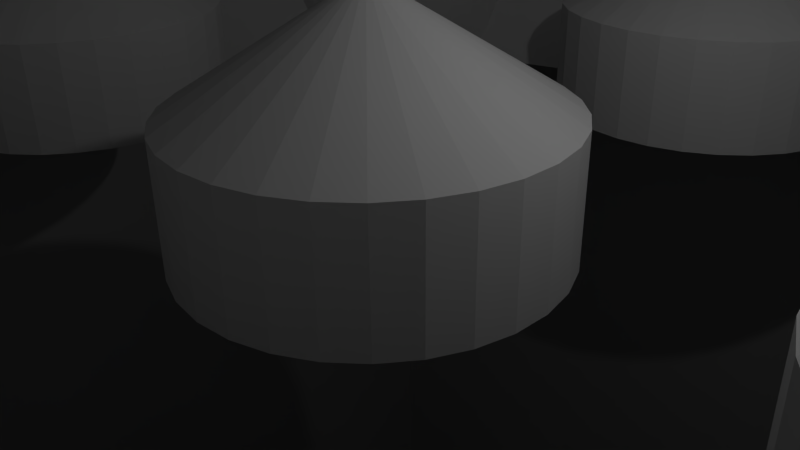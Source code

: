 # Source: mushroom.blend  (saved by Blender 2.76.0; exported with 4.5.12 LTS)
import bpy
from mathutils import Matrix  # noqa: F401  (used for matrix-valued properties, if any)

bpy.ops.wm.read_factory_settings(use_empty=True)
scene = bpy.context.scene
scene.name = 'Scene'

# ---- collections
col_collection_1 = bpy.data.collections.new('Collection 1'); scene.collection.children.link(col_collection_1)

# ---- world
world_world = bpy.data.worlds.new('World'); scene.world = world_world
world_world.color = (0.05088, 0.05088, 0.05088)
world_world.use_sun_shadow = False
world_world.sun_shadow_jitter_overblur = 0.0
world_world.cycles.sampling_method = 'MANUAL'
world_world.cycles.sample_map_resolution = 256

# ---- cameras
cam_camera = bpy.data.cameras.new('Camera')
cam_camera.clip_end = 100.0
cam_camera.lens = 35.0
cam_camera.sensor_width = 32.0
cam_camera.sensor_height = 18.0
cam_camera.ortho_scale = 7.314
cam_camera.dof.focus_distance = 0.0
cam_camera.dof.aperture_fstop = 128.0

# ---- lights
light_lamp = bpy.data.lights.new('Lamp', 'POINT')
light_lamp.transmission_factor = 0.0
light_lamp.cutoff_distance = 30.0
light_lamp.energy = 100.0
light_lamp.shadow_buffer_clip_start = 1.001
light_lamp.shadow_soft_size = 0.1
light_lamp.shadow_maximum_resolution = 0.006
light_lamp.use_absolute_resolution = True
light_lamp.cycles.use_multiple_importance_sampling = False

# ---- meshes
me_cylinder_007 = bpy.data.meshes.new('Cylinder.007')
me_cylinder_007.from_pydata([(-8.0, -8.0, -1.666), (-8.0, -5.4, -1.666), (-8.0, -5.4, 0.1337), (-7.459, -5.457, -1.666), (-7.459, -5.457, 0.1337), (-6.942, -5.625, -1.666), (-6.942, -5.625, 0.1337), (-6.472, -5.897, -1.666), (-6.472, -5.897, 0.1337), (-6.068, -6.26, -1.666), (-6.068, -6.26, 0.1337), (-5.748, -6.7, -1.666), (-5.748, -6.7, 0.1337), (-5.527, -7.197, -1.666), (-5.527, -7.197, 0.1337), (-5.414, -7.728, -1.666), (-5.414, -7.728, 0.1337), (-5.414, -8.272, -1.666), (-5.414, -8.272, 0.1337), (-5.527, -8.803, -1.666), (-5.527, -8.803, 0.1337), (-5.748, -9.3, -1.666), (-5.748, -9.3, 0.1337), (-6.068, -9.74, -1.666), (-6.068, -9.74, 0.1337), (-6.472, -10.1, -1.666), (-6.472, -10.1, 0.1337), (-6.942, -10.38, -1.666), (-6.942, -10.38, 0.1337), (-7.459, -10.54, -1.666), (-7.459, -10.54, 0.1337), (-8.0, -10.6, -1.666), (-8.0, -10.6, 0.1337), (-8.541, -10.54, -1.666), (-8.541, -10.54, 0.1337), (-9.058, -10.38, -1.666), (-9.058, -10.38, 0.1337), (-9.528, -10.1, -1.666), (-9.528, -10.1, 0.1337), (-9.932, -9.74, -1.666), (-9.932, -9.74, 0.1337), (-10.25, -9.3, -1.666), (-10.25, -9.3, 0.1337), (-10.47, -8.803, -1.666), (-10.47, -8.803, 0.1337), (-10.59, -8.272, -1.666), (-10.59, -8.272, 0.1337), (-10.59, -7.728, -1.666), (-10.59, -7.728, 0.1337), (-10.47, -7.197, -1.666), (-10.47, -7.197, 0.1337), (-10.25, -6.7, -1.666), (-10.25, -6.7, 0.1337), (-9.932, -6.26, -1.666), (-9.932, -6.26, 0.1337), (-9.528, -5.897, -1.666), (-9.528, -5.897, 0.1337), (-9.058, -5.625, -1.666), (-9.058, -5.625, 0.1337), (-8.541, -5.457, -1.666), (-8.541, -5.457, 0.1337), (-8.0, -7.675, 1.537), (-8.0, -8.0, 1.537), (-7.932, -7.682, 1.537), (-7.868, -7.703, 1.537), (-7.809, -7.737, 1.537), (-7.758, -7.782, 1.537), (-7.718, -7.837, 1.537), (-7.691, -7.899, 1.537), (-7.676, -7.966, 1.537), (-7.676, -8.034, 1.537), (-7.691, -8.101, 1.537), (-7.718, -8.163, 1.537), (-7.758, -8.218, 1.537), (-7.809, -8.263, 1.537), (-7.868, -8.297, 1.537), (-7.932, -8.318, 1.537), (-8.0, -8.325, 1.537), (-8.068, -8.318, 1.537), (-8.132, -8.297, 1.537), (-8.191, -8.263, 1.537), (-8.242, -8.218, 1.537), (-8.282, -8.163, 1.537), (-8.309, -8.101, 1.537), (-8.324, -8.034, 1.537), (-8.324, -7.966, 1.537), (-8.309, -7.899, 1.537), (-8.282, -7.837, 1.537), (-8.242, -7.782, 1.537), (-8.191, -7.737, 1.537), (-8.132, -7.703, 1.537), (-8.068, -7.682, 1.537), (1.321e-06, -8.0, -1.666), (1.321e-06, -5.4, -1.666), (1.321e-06, -5.4, 0.1337), (0.5406, -5.457, -1.666), (0.5406, -5.457, 0.1337), (1.058, -5.625, -1.666), (1.058, -5.625, 0.1337), (1.528, -5.897, -1.666), (1.528, -5.897, 0.1337), (1.932, -6.26, -1.666), (1.932, -6.26, 0.1337), (2.252, -6.7, -1.666), (2.252, -6.7, 0.1337), (2.473, -7.197, -1.666), (2.473, -7.197, 0.1337), (2.586, -7.728, -1.666), (2.586, -7.728, 0.1337), (2.586, -8.272, -1.666), (2.586, -8.272, 0.1337), (2.473, -8.803, -1.666), (2.473, -8.803, 0.1337), (2.252, -9.3, -1.666), (2.252, -9.3, 0.1337), (1.932, -9.74, -1.666), (1.932, -9.74, 0.1337), (1.528, -10.1, -1.666), (1.528, -10.1, 0.1337), (1.058, -10.38, -1.666), (1.058, -10.38, 0.1337), (0.5406, -10.54, -1.666), (0.5406, -10.54, 0.1337), (1.321e-06, -10.6, -1.666), (1.321e-06, -10.6, 0.1337), (-0.5406, -10.54, -1.666), (-0.5406, -10.54, 0.1337), (-1.058, -10.38, -1.666), (-1.058, -10.38, 0.1337), (-1.528, -10.1, -1.666), (-1.528, -10.1, 0.1337), (-1.932, -9.74, -1.666), (-1.932, -9.74, 0.1337), (-2.252, -9.3, -1.666), (-2.252, -9.3, 0.1337), (-2.473, -8.803, -1.666), (-2.473, -8.803, 0.1337), (-2.586, -8.272, -1.666), (-2.586, -8.272, 0.1337), (-2.586, -7.728, -1.666), (-2.586, -7.728, 0.1337), (-2.473, -7.197, -1.666), (-2.473, -7.197, 0.1337), (-2.252, -6.7, -1.666), (-2.252, -6.7, 0.1337), (-1.932, -6.26, -1.666), (-1.932, -6.26, 0.1337), (-1.528, -5.897, -1.666), (-1.528, -5.897, 0.1337), (-1.058, -5.625, -1.666), (-1.058, -5.625, 0.1337), (-0.5406, -5.457, -1.666), (-0.5406, -5.457, 0.1337), (8.443e-07, -7.675, 1.537), (8.443e-07, -8.0, 1.537), (0.06765, -7.682, 1.537), (0.1323, -7.703, 1.537), (0.1913, -7.737, 1.537), (0.2418, -7.782, 1.537), (0.2818, -7.837, 1.537), (0.3095, -7.899, 1.537), (0.3236, -7.966, 1.537), (0.3236, -8.034, 1.537), (0.3095, -8.101, 1.537), (0.2818, -8.163, 1.537), (0.2418, -8.218, 1.537), (0.1913, -8.263, 1.537), (0.1323, -8.297, 1.537), (0.06765, -8.318, 1.537), (8.443e-07, -8.325, 1.537), (-0.06765, -8.318, 1.537), (-0.1323, -8.297, 1.537), (-0.1913, -8.263, 1.537), (-0.2418, -8.218, 1.537), (-0.2818, -8.163, 1.537), (-0.3095, -8.101, 1.537), (-0.3236, -8.034, 1.537), (-0.3236, -7.966, 1.537), (-0.3095, -7.899, 1.537), (-0.2818, -7.837, 1.537), (-0.2418, -7.782, 1.537), (-0.1913, -7.737, 1.537), (-0.1323, -7.703, 1.537), (-0.06765, -7.682, 1.537), (8.0, -8.0, -1.666), (8.0, -5.4, -1.666), (8.0, -5.4, 0.1337), (8.541, -5.457, -1.666), (8.541, -5.457, 0.1337), (9.058, -5.625, -1.666), (9.058, -5.625, 0.1337), (9.528, -5.897, -1.666), (9.528, -5.897, 0.1337), (9.932, -6.26, -1.666), (9.932, -6.26, 0.1337), (10.25, -6.7, -1.666), (10.25, -6.7, 0.1337), (10.47, -7.197, -1.666), (10.47, -7.197, 0.1337), (10.59, -7.728, -1.666), (10.59, -7.728, 0.1337), (10.59, -8.272, -1.666), (10.59, -8.272, 0.1337), (10.47, -8.803, -1.666), (10.47, -8.803, 0.1337), (10.25, -9.3, -1.666), (10.25, -9.3, 0.1337), (9.932, -9.74, -1.666), (9.932, -9.74, 0.1337), (9.528, -10.1, -1.666), (9.528, -10.1, 0.1337), (9.058, -10.38, -1.666), (9.058, -10.38, 0.1337), (8.541, -10.54, -1.666), (8.541, -10.54, 0.1337), (8.0, -10.6, -1.666), (8.0, -10.6, 0.1337), (7.459, -10.54, -1.666), (7.459, -10.54, 0.1337), (6.942, -10.38, -1.666), (6.942, -10.38, 0.1337), (6.472, -10.1, -1.666), (6.472, -10.1, 0.1337), (6.068, -9.74, -1.666), (6.068, -9.74, 0.1337), (5.748, -9.3, -1.666), (5.748, -9.3, 0.1337), (5.527, -8.803, -1.666), (5.527, -8.803, 0.1337), (5.414, -8.272, -1.666), (5.414, -8.272, 0.1337), (5.414, -7.728, -1.666), (5.414, -7.728, 0.1337), (5.527, -7.197, -1.666), (5.527, -7.197, 0.1337), (5.748, -6.7, -1.666), (5.748, -6.7, 0.1337), (6.068, -6.26, -1.666), (6.068, -6.26, 0.1337), (6.472, -5.897, -1.666), (6.472, -5.897, 0.1337), (6.942, -5.625, -1.666), (6.942, -5.625, 0.1337), (7.459, -5.457, -1.666), (7.459, -5.457, 0.1337), (8.0, -7.675, 1.537), (8.0, -8.0, 1.537), (8.068, -7.682, 1.537), (8.132, -7.703, 1.537), (8.191, -7.737, 1.537), (8.242, -7.782, 1.537), (8.282, -7.837, 1.537), (8.309, -7.899, 1.537), (8.324, -7.966, 1.537), (8.324, -8.034, 1.537), (8.309, -8.101, 1.537), (8.282, -8.163, 1.537), (8.242, -8.218, 1.537), (8.191, -8.263, 1.537), (8.132, -8.297, 1.537), (8.068, -8.318, 1.537), (8.0, -8.325, 1.537), (7.932, -8.318, 1.537), (7.868, -8.297, 1.537), (7.809, -8.263, 1.537), (7.758, -8.218, 1.537), (7.718, -8.163, 1.537), (7.691, -8.101, 1.537), (7.676, -8.034, 1.537), (7.676, -7.966, 1.537), (7.691, -7.899, 1.537), (7.718, -7.837, 1.537), (7.758, -7.782, 1.537), (7.809, -7.737, 1.537), (7.868, -7.703, 1.537), (7.932, -7.682, 1.537), (-8.0, 6.266e-07, -1.666), (-8.0, 2.6, -1.666), (-8.0, 2.6, 0.1337), (-7.459, 2.543, -1.666), (-7.459, 2.543, 0.1337), (-6.942, 2.375, -1.666), (-6.942, 2.375, 0.1337), (-6.472, 2.103, -1.666), (-6.472, 2.103, 0.1337), (-6.068, 1.74, -1.666), (-6.068, 1.74, 0.1337), (-5.748, 1.3, -1.666), (-5.748, 1.3, 0.1337), (-5.527, 0.8034, -1.666), (-5.527, 0.8034, 0.1337), (-5.414, 0.2718, -1.666), (-5.414, 0.2718, 0.1337), (-5.414, -0.2718, -1.666), (-5.414, -0.2718, 0.1337), (-5.527, -0.8034, -1.666), (-5.527, -0.8034, 0.1337), (-5.748, -1.3, -1.666), (-5.748, -1.3, 0.1337), (-6.068, -1.74, -1.666), (-6.068, -1.74, 0.1337), (-6.472, -2.103, -1.666), (-6.472, -2.103, 0.1337), (-6.942, -2.375, -1.666), (-6.942, -2.375, 0.1337), (-7.459, -2.543, -1.666), (-7.459, -2.543, 0.1337), (-8.0, -2.6, -1.666), (-8.0, -2.6, 0.1337), (-8.541, -2.543, -1.666), (-8.541, -2.543, 0.1337), (-9.058, -2.375, -1.666), (-9.058, -2.375, 0.1337), (-9.528, -2.103, -1.666), (-9.528, -2.103, 0.1337), (-9.932, -1.74, -1.666), (-9.932, -1.74, 0.1337), (-10.25, -1.3, -1.666), (-10.25, -1.3, 0.1337), (-10.47, -0.8034, -1.666), (-10.47, -0.8034, 0.1337), (-10.59, -0.2718, -1.666), (-10.59, -0.2718, 0.1337), (-10.59, 0.2718, -1.666), (-10.59, 0.2718, 0.1337), (-10.47, 0.8034, -1.666), (-10.47, 0.8034, 0.1337), (-10.25, 1.3, -1.666), (-10.25, 1.3, 0.1337), (-9.932, 1.74, -1.666), (-9.932, 1.74, 0.1337), (-9.528, 2.103, -1.666), (-9.528, 2.103, 0.1337), (-9.058, 2.375, -1.666), (-9.058, 2.375, 0.1337), (-8.541, 2.543, -1.666), (-8.541, 2.543, 0.1337), (-8.0, 0.3254, 1.537), (-8.0, -3.271e-07, 1.537), (-7.932, 0.3183, 1.537), (-7.868, 0.2973, 1.537), (-7.809, 0.2632, 1.537), (-7.758, 0.2177, 1.537), (-7.718, 0.1627, 1.537), (-7.691, 0.1006, 1.537), (-7.676, 0.03401, 1.537), (-7.676, -0.03401, 1.537), (-7.691, -0.1006, 1.537), (-7.718, -0.1627, 1.537), (-7.758, -0.2177, 1.537), (-7.809, -0.2632, 1.537), (-7.868, -0.2973, 1.537), (-7.932, -0.3183, 1.537), (-8.0, -0.3254, 1.537), (-8.068, -0.3183, 1.537), (-8.132, -0.2973, 1.537), (-8.191, -0.2632, 1.537), (-8.242, -0.2177, 1.537), (-8.282, -0.1627, 1.537), (-8.309, -0.1006, 1.537), (-8.324, -0.03401, 1.537), (-8.324, 0.03401, 1.537), (-8.309, 0.1006, 1.537), (-8.282, 0.1627, 1.537), (-8.242, 0.2177, 1.537), (-8.191, 0.2632, 1.537), (-8.132, 0.2973, 1.537), (-8.068, 0.3183, 1.537), (1.321e-06, 6.266e-07, -1.666), (1.321e-06, 2.6, -1.666), (1.321e-06, 2.6, 0.1337), (0.5406, 2.543, -1.666), (0.5406, 2.543, 0.1337), (1.058, 2.375, -1.666), (1.058, 2.375, 0.1337), (1.528, 2.103, -1.666), (1.528, 2.103, 0.1337), (1.932, 1.74, -1.666), (1.932, 1.74, 0.1337), (2.252, 1.3, -1.666), (2.252, 1.3, 0.1337), (2.473, 0.8034, -1.666), (2.473, 0.8034, 0.1337), (2.586, 0.2718, -1.666), (2.586, 0.2718, 0.1337), (2.586, -0.2718, -1.666), (2.586, -0.2718, 0.1337), (2.473, -0.8034, -1.666), (2.473, -0.8034, 0.1337), (2.252, -1.3, -1.666), (2.252, -1.3, 0.1337), (1.932, -1.74, -1.666), (1.932, -1.74, 0.1337), (1.528, -2.103, -1.666), (1.528, -2.103, 0.1337), (1.058, -2.375, -1.666), (1.058, -2.375, 0.1337), (0.5406, -2.543, -1.666), (0.5406, -2.543, 0.1337), (1.321e-06, -2.6, -1.666), (1.321e-06, -2.6, 0.1337), (-0.5406, -2.543, -1.666), (-0.5406, -2.543, 0.1337), (-1.058, -2.375, -1.666), (-1.058, -2.375, 0.1337), (-1.528, -2.103, -1.666), (-1.528, -2.103, 0.1337), (-1.932, -1.74, -1.666), (-1.932, -1.74, 0.1337), (-2.252, -1.3, -1.666), (-2.252, -1.3, 0.1337), (-2.473, -0.8034, -1.666), (-2.473, -0.8034, 0.1337), (-2.586, -0.2718, -1.666), (-2.586, -0.2718, 0.1337), (-2.586, 0.2718, -1.666), (-2.586, 0.2718, 0.1337), (-2.473, 0.8034, -1.666), (-2.473, 0.8034, 0.1337), (-2.252, 1.3, -1.666), (-2.252, 1.3, 0.1337), (-1.932, 1.74, -1.666), (-1.932, 1.74, 0.1337), (-1.528, 2.103, -1.666), (-1.528, 2.103, 0.1337), (-1.058, 2.375, -1.666), (-1.058, 2.375, 0.1337), (-0.5406, 2.543, -1.666), (-0.5406, 2.543, 0.1337), (8.443e-07, 0.3254, 1.537), (8.443e-07, -3.271e-07, 1.537), (0.06765, 0.3183, 1.537), (0.1323, 0.2973, 1.537), (0.1913, 0.2632, 1.537), (0.2418, 0.2177, 1.537), (0.2818, 0.1627, 1.537), (0.3095, 0.1006, 1.537), (0.3236, 0.03401, 1.537), (0.3236, -0.03401, 1.537), (0.3095, -0.1006, 1.537), (0.2818, -0.1627, 1.537), (0.2418, -0.2177, 1.537), (0.1913, -0.2632, 1.537), (0.1323, -0.2973, 1.537), (0.06765, -0.3183, 1.537), (8.443e-07, -0.3254, 1.537), (-0.06765, -0.3183, 1.537), (-0.1323, -0.2973, 1.537), (-0.1913, -0.2632, 1.537), (-0.2418, -0.2177, 1.537), (-0.2818, -0.1627, 1.537), (-0.3095, -0.1006, 1.537), (-0.3236, -0.03401, 1.537), (-0.3236, 0.03401, 1.537), (-0.3095, 0.1006, 1.537), (-0.2818, 0.1627, 1.537), (-0.2418, 0.2177, 1.537), (-0.1913, 0.2632, 1.537), (-0.1323, 0.2973, 1.537), (-0.06765, 0.3183, 1.537), (8.0, 6.266e-07, -1.666), (8.0, 2.6, -1.666), (8.0, 2.6, 0.1337), (8.541, 2.543, -1.666), (8.541, 2.543, 0.1337), (9.058, 2.375, -1.666), (9.058, 2.375, 0.1337), (9.528, 2.103, -1.666), (9.528, 2.103, 0.1337), (9.932, 1.74, -1.666), (9.932, 1.74, 0.1337), (10.25, 1.3, -1.666), (10.25, 1.3, 0.1337), (10.47, 0.8034, -1.666), (10.47, 0.8034, 0.1337), (10.59, 0.2718, -1.666), (10.59, 0.2718, 0.1337), (10.59, -0.2718, -1.666), (10.59, -0.2718, 0.1337), (10.47, -0.8034, -1.666), (10.47, -0.8034, 0.1337), (10.25, -1.3, -1.666), (10.25, -1.3, 0.1337), (9.932, -1.74, -1.666), (9.932, -1.74, 0.1337), (9.528, -2.103, -1.666), (9.528, -2.103, 0.1337), (9.058, -2.375, -1.666), (9.058, -2.375, 0.1337), (8.541, -2.543, -1.666), (8.541, -2.543, 0.1337), (8.0, -2.6, -1.666), (8.0, -2.6, 0.1337), (7.459, -2.543, -1.666), (7.459, -2.543, 0.1337), (6.942, -2.375, -1.666), (6.942, -2.375, 0.1337), (6.472, -2.103, -1.666), (6.472, -2.103, 0.1337), (6.068, -1.74, -1.666), (6.068, -1.74, 0.1337), (5.748, -1.3, -1.666), (5.748, -1.3, 0.1337), (5.527, -0.8034, -1.666), (5.527, -0.8034, 0.1337), (5.414, -0.2718, -1.666), (5.414, -0.2718, 0.1337), (5.414, 0.2718, -1.666), (5.414, 0.2718, 0.1337), (5.527, 0.8034, -1.666), (5.527, 0.8034, 0.1337), (5.748, 1.3, -1.666), (5.748, 1.3, 0.1337), (6.068, 1.74, -1.666), (6.068, 1.74, 0.1337), (6.472, 2.103, -1.666), (6.472, 2.103, 0.1337), (6.942, 2.375, -1.666), (6.942, 2.375, 0.1337), (7.459, 2.543, -1.666), (7.459, 2.543, 0.1337), (8.0, 0.3254, 1.537), (8.0, -3.271e-07, 1.537), (8.068, 0.3183, 1.537), (8.132, 0.2973, 1.537), (8.191, 0.2632, 1.537), (8.242, 0.2177, 1.537), (8.282, 0.1627, 1.537), (8.309, 0.1006, 1.537), (8.324, 0.03401, 1.537), (8.324, -0.03401, 1.537), (8.309, -0.1006, 1.537), (8.282, -0.1627, 1.537), (8.242, -0.2177, 1.537), (8.191, -0.2632, 1.537), (8.132, -0.2973, 1.537), (8.068, -0.3183, 1.537), (8.0, -0.3254, 1.537), (7.932, -0.3183, 1.537), (7.868, -0.2973, 1.537), (7.809, -0.2632, 1.537), (7.758, -0.2177, 1.537), (7.718, -0.1627, 1.537), (7.691, -0.1006, 1.537), (7.676, -0.03401, 1.537), (7.676, 0.03401, 1.537), (7.691, 0.1006, 1.537), (7.718, 0.1627, 1.537), (7.758, 0.2177, 1.537), (7.809, 0.2632, 1.537), (7.868, 0.2973, 1.537), (7.932, 0.3183, 1.537), (-8.0, 8.0, -1.666), (-8.0, 10.6, -1.666), (-8.0, 10.6, 0.1337), (-7.459, 10.54, -1.666), (-7.459, 10.54, 0.1337), (-6.942, 10.38, -1.666), (-6.942, 10.38, 0.1337), (-6.472, 10.1, -1.666), (-6.472, 10.1, 0.1337), (-6.068, 9.74, -1.666), (-6.068, 9.74, 0.1337), (-5.748, 9.3, -1.666), (-5.748, 9.3, 0.1337), (-5.527, 8.803, -1.666), (-5.527, 8.803, 0.1337), (-5.414, 8.272, -1.666), (-5.414, 8.272, 0.1337), (-5.414, 7.728, -1.666), (-5.414, 7.728, 0.1337), (-5.527, 7.197, -1.666), (-5.527, 7.197, 0.1337), (-5.748, 6.7, -1.666), (-5.748, 6.7, 0.1337), (-6.068, 6.26, -1.666), (-6.068, 6.26, 0.1337), (-6.472, 5.897, -1.666), (-6.472, 5.897, 0.1337), (-6.942, 5.625, -1.666), (-6.942, 5.625, 0.1337), (-7.459, 5.457, -1.666), (-7.459, 5.457, 0.1337), (-8.0, 5.4, -1.666), (-8.0, 5.4, 0.1337), (-8.541, 5.457, -1.666), (-8.541, 5.457, 0.1337), (-9.058, 5.625, -1.666), (-9.058, 5.625, 0.1337), (-9.528, 5.897, -1.666), (-9.528, 5.897, 0.1337), (-9.932, 6.26, -1.666), (-9.932, 6.26, 0.1337), (-10.25, 6.7, -1.666), (-10.25, 6.7, 0.1337), (-10.47, 7.197, -1.666), (-10.47, 7.197, 0.1337), (-10.59, 7.728, -1.666), (-10.59, 7.728, 0.1337), (-10.59, 8.272, -1.666), (-10.59, 8.272, 0.1337), (-10.47, 8.803, -1.666), (-10.47, 8.803, 0.1337), (-10.25, 9.3, -1.666), (-10.25, 9.3, 0.1337), (-9.932, 9.74, -1.666), (-9.932, 9.74, 0.1337), (-9.528, 10.1, -1.666), (-9.528, 10.1, 0.1337), (-9.058, 10.38, -1.666), (-9.058, 10.38, 0.1337), (-8.541, 10.54, -1.666), (-8.541, 10.54, 0.1337), (-8.0, 8.325, 1.537), (-8.0, 8.0, 1.537), (-7.932, 8.318, 1.537), (-7.868, 8.297, 1.537), (-7.809, 8.263, 1.537), (-7.758, 8.218, 1.537), (-7.718, 8.163, 1.537), (-7.691, 8.101, 1.537), (-7.676, 8.034, 1.537), (-7.676, 7.966, 1.537), (-7.691, 7.899, 1.537), (-7.718, 7.837, 1.537), (-7.758, 7.782, 1.537), (-7.809, 7.737, 1.537), (-7.868, 7.703, 1.537), (-7.932, 7.682, 1.537), (-8.0, 7.675, 1.537), (-8.068, 7.682, 1.537), (-8.132, 7.703, 1.537), (-8.191, 7.737, 1.537), (-8.242, 7.782, 1.537), (-8.282, 7.837, 1.537), (-8.309, 7.899, 1.537), (-8.324, 7.966, 1.537), (-8.324, 8.034, 1.537), (-8.309, 8.101, 1.537), (-8.282, 8.163, 1.537), (-8.242, 8.218, 1.537), (-8.191, 8.263, 1.537), (-8.132, 8.297, 1.537), (-8.068, 8.318, 1.537), (1.321e-06, 8.0, -1.666), (1.321e-06, 10.6, -1.666), (1.321e-06, 10.6, 0.1337), (0.5406, 10.54, -1.666), (0.5406, 10.54, 0.1337), (1.058, 10.38, -1.666), (1.058, 10.38, 0.1337), (1.528, 10.1, -1.666), (1.528, 10.1, 0.1337), (1.932, 9.74, -1.666), (1.932, 9.74, 0.1337), (2.252, 9.3, -1.666), (2.252, 9.3, 0.1337), (2.473, 8.803, -1.666), (2.473, 8.803, 0.1337), (2.586, 8.272, -1.666), (2.586, 8.272, 0.1337), (2.586, 7.728, -1.666), (2.586, 7.728, 0.1337), (2.473, 7.197, -1.666), (2.473, 7.197, 0.1337), (2.252, 6.7, -1.666), (2.252, 6.7, 0.1337), (1.932, 6.26, -1.666), (1.932, 6.26, 0.1337), (1.528, 5.897, -1.666), (1.528, 5.897, 0.1337), (1.058, 5.625, -1.666), (1.058, 5.625, 0.1337), (0.5406, 5.457, -1.666), (0.5406, 5.457, 0.1337), (1.321e-06, 5.4, -1.666), (1.321e-06, 5.4, 0.1337), (-0.5406, 5.457, -1.666), (-0.5406, 5.457, 0.1337), (-1.058, 5.625, -1.666), (-1.058, 5.625, 0.1337), (-1.528, 5.897, -1.666), (-1.528, 5.897, 0.1337), (-1.932, 6.26, -1.666), (-1.932, 6.26, 0.1337), (-2.252, 6.7, -1.666), (-2.252, 6.7, 0.1337), (-2.473, 7.197, -1.666), (-2.473, 7.197, 0.1337), (-2.586, 7.728, -1.666), (-2.586, 7.728, 0.1337), (-2.586, 8.272, -1.666), (-2.586, 8.272, 0.1337), (-2.473, 8.803, -1.666), (-2.473, 8.803, 0.1337), (-2.252, 9.3, -1.666), (-2.252, 9.3, 0.1337), (-1.932, 9.74, -1.666), (-1.932, 9.74, 0.1337), (-1.528, 10.1, -1.666), (-1.528, 10.1, 0.1337), (-1.058, 10.38, -1.666), (-1.058, 10.38, 0.1337), (-0.5406, 10.54, -1.666), (-0.5406, 10.54, 0.1337), (8.443e-07, 8.325, 1.537), (8.443e-07, 8.0, 1.537), (0.06765, 8.318, 1.537), (0.1323, 8.297, 1.537), (0.1913, 8.263, 1.537), (0.2418, 8.218, 1.537), (0.2818, 8.163, 1.537), (0.3095, 8.101, 1.537), (0.3236, 8.034, 1.537), (0.3236, 7.966, 1.537), (0.3095, 7.899, 1.537), (0.2818, 7.837, 1.537), (0.2418, 7.782, 1.537), (0.1913, 7.737, 1.537), (0.1323, 7.703, 1.537), (0.06765, 7.682, 1.537), (8.443e-07, 7.675, 1.537), (-0.06765, 7.682, 1.537), (-0.1323, 7.703, 1.537), (-0.1913, 7.737, 1.537), (-0.2418, 7.782, 1.537), (-0.2818, 7.837, 1.537), (-0.3095, 7.899, 1.537), (-0.3236, 7.966, 1.537), (-0.3236, 8.034, 1.537), (-0.3095, 8.101, 1.537), (-0.2818, 8.163, 1.537), (-0.2418, 8.218, 1.537), (-0.1913, 8.263, 1.537), (-0.1323, 8.297, 1.537), (-0.06765, 8.318, 1.537), (8.0, 8.0, -1.666), (8.0, 10.6, -1.666), (8.0, 10.6, 0.1337), (8.541, 10.54, -1.666), (8.541, 10.54, 0.1337), (9.058, 10.38, -1.666), (9.058, 10.38, 0.1337), (9.528, 10.1, -1.666), (9.528, 10.1, 0.1337), (9.932, 9.74, -1.666), (9.932, 9.74, 0.1337), (10.25, 9.3, -1.666), (10.25, 9.3, 0.1337), (10.47, 8.803, -1.666), (10.47, 8.803, 0.1337), (10.59, 8.272, -1.666), (10.59, 8.272, 0.1337), (10.59, 7.728, -1.666), (10.59, 7.728, 0.1337), (10.47, 7.197, -1.666), (10.47, 7.197, 0.1337), (10.25, 6.7, -1.666), (10.25, 6.7, 0.1337), (9.932, 6.26, -1.666), (9.932, 6.26, 0.1337), (9.528, 5.897, -1.666), (9.528, 5.897, 0.1337), (9.058, 5.625, -1.666), (9.058, 5.625, 0.1337), (8.541, 5.457, -1.666), (8.541, 5.457, 0.1337), (8.0, 5.4, -1.666), (8.0, 5.4, 0.1337), (7.459, 5.457, -1.666), (7.459, 5.457, 0.1337), (6.942, 5.625, -1.666), (6.942, 5.625, 0.1337), (6.472, 5.897, -1.666), (6.472, 5.897, 0.1337), (6.068, 6.26, -1.666), (6.068, 6.26, 0.1337), (5.748, 6.7, -1.666), (5.748, 6.7, 0.1337), (5.527, 7.197, -1.666), (5.527, 7.197, 0.1337), (5.414, 7.728, -1.666), (5.414, 7.728, 0.1337), (5.414, 8.272, -1.666), (5.414, 8.272, 0.1337), (5.527, 8.803, -1.666), (5.527, 8.803, 0.1337), (5.748, 9.3, -1.666), (5.748, 9.3, 0.1337), (6.068, 9.74, -1.666), (6.068, 9.74, 0.1337), (6.472, 10.1, -1.666), (6.472, 10.1, 0.1337), (6.942, 10.38, -1.666), (6.942, 10.38, 0.1337), (7.459, 10.54, -1.666), (7.459, 10.54, 0.1337), (8.0, 8.325, 1.537), (8.0, 8.0, 1.537), (8.068, 8.318, 1.537), (8.132, 8.297, 1.537), (8.191, 8.263, 1.537), (8.242, 8.218, 1.537), (8.282, 8.163, 1.537), (8.309, 8.101, 1.537), (8.324, 8.034, 1.537), (8.324, 7.966, 1.537), (8.309, 7.899, 1.537), (8.282, 7.837, 1.537), (8.242, 7.782, 1.537), (8.191, 7.737, 1.537), (8.132, 7.703, 1.537), (8.068, 7.682, 1.537), (8.0, 7.675, 1.537), (7.932, 7.682, 1.537), (7.868, 7.703, 1.537), (7.809, 7.737, 1.537), (7.758, 7.782, 1.537), (7.718, 7.837, 1.537), (7.691, 7.899, 1.537), (7.676, 7.966, 1.537), (7.676, 8.034, 1.537), (7.691, 8.101, 1.537), (7.718, 8.163, 1.537), (7.758, 8.218, 1.537), (7.809, 8.263, 1.537), (7.868, 8.297, 1.537), (7.932, 8.318, 1.537)], [], [(0, 1, 3), (58, 56, 89, 90), (1, 2, 4, 3), (0, 3, 5), (20, 18, 70, 71), (3, 4, 6, 5), (0, 5, 7), (36, 34, 78, 79), (5, 6, 8, 7), (0, 7, 9), (52, 50, 86, 87), (7, 8, 10, 9), (0, 9, 11), (4, 2, 61, 63), (9, 10, 12, 11), (0, 11, 13), (14, 12, 67, 68), (11, 12, 14, 13), (0, 13, 15), (30, 28, 75, 76), (13, 14, 16, 15), (0, 15, 17), (46, 44, 83, 84), (15, 16, 18, 17), (0, 17, 19), (8, 6, 64, 65), (17, 18, 20, 19), (0, 19, 21), (24, 22, 72, 73), (19, 20, 22, 21), (0, 21, 23), (40, 38, 80, 81), (21, 22, 24, 23), (0, 23, 25), (56, 54, 88, 89), (23, 24, 26, 25), (0, 25, 27), (2, 60, 91, 61), (25, 26, 28, 27), (0, 27, 29), (18, 16, 69, 70), (27, 28, 30, 29), (0, 29, 31), (34, 32, 77, 78), (29, 30, 32, 31), (0, 31, 33), (50, 48, 85, 86), (31, 32, 34, 33), (0, 33, 35), (12, 10, 66, 67), (33, 34, 36, 35), (0, 35, 37), (28, 26, 74, 75), (35, 36, 38, 37), (0, 37, 39), (44, 42, 82, 83), (37, 38, 40, 39), (0, 39, 41), (60, 58, 90, 91), (39, 40, 42, 41), (0, 41, 43), (6, 4, 63, 64), (41, 42, 44, 43), (0, 43, 45), (22, 20, 71, 72), (43, 44, 46, 45), (0, 45, 47), (38, 36, 79, 80), (45, 46, 48, 47), (0, 47, 49), (54, 52, 87, 88), (47, 48, 50, 49), (0, 49, 51), (16, 14, 68, 69), (49, 50, 52, 51), (0, 51, 53), (32, 30, 76, 77), (51, 52, 54, 53), (0, 53, 55), (48, 46, 84, 85), (53, 54, 56, 55), (0, 55, 57), (10, 8, 65, 66), (55, 56, 58, 57), (0, 57, 59), (26, 24, 73, 74), (57, 58, 60, 59), (0, 59, 1), (42, 40, 81, 82), (59, 60, 2, 1), (62, 63, 61), (62, 64, 63), (62, 65, 64), (62, 66, 65), (62, 67, 66), (62, 68, 67), (62, 69, 68), (62, 70, 69), (62, 71, 70), (62, 72, 71), (62, 73, 72), (62, 74, 73), (62, 75, 74), (62, 76, 75), (62, 77, 76), (62, 78, 77), (62, 79, 78), (62, 80, 79), (62, 81, 80), (62, 82, 81), (62, 83, 82), (62, 84, 83), (62, 85, 84), (62, 86, 85), (62, 87, 86), (62, 88, 87), (62, 89, 88), (62, 90, 89), (62, 91, 90), (62, 61, 91), (92, 93, 95), (150, 148, 181, 182), (93, 94, 96, 95), (92, 95, 97), (112, 110, 162, 163), (95, 96, 98, 97), (92, 97, 99), (128, 126, 170, 171), (97, 98, 100, 99), (92, 99, 101), (144, 142, 178, 179), (99, 100, 102, 101), (92, 101, 103), (96, 94, 153, 155), (101, 102, 104, 103), (92, 103, 105), (106, 104, 159, 160), (103, 104, 106, 105), (92, 105, 107), (122, 120, 167, 168), (105, 106, 108, 107), (92, 107, 109), (138, 136, 175, 176), (107, 108, 110, 109), (92, 109, 111), (100, 98, 156, 157), (109, 110, 112, 111), (92, 111, 113), (116, 114, 164, 165), (111, 112, 114, 113), (92, 113, 115), (132, 130, 172, 173), (113, 114, 116, 115), (92, 115, 117), (148, 146, 180, 181), (115, 116, 118, 117), (92, 117, 119), (94, 152, 183, 153), (117, 118, 120, 119), (92, 119, 121), (110, 108, 161, 162), (119, 120, 122, 121), (92, 121, 123), (126, 124, 169, 170), (121, 122, 124, 123), (92, 123, 125), (142, 140, 177, 178), (123, 124, 126, 125), (92, 125, 127), (104, 102, 158, 159), (125, 126, 128, 127), (92, 127, 129), (120, 118, 166, 167), (127, 128, 130, 129), (92, 129, 131), (136, 134, 174, 175), (129, 130, 132, 131), (92, 131, 133), (152, 150, 182, 183), (131, 132, 134, 133), (92, 133, 135), (98, 96, 155, 156), (133, 134, 136, 135), (92, 135, 137), (114, 112, 163, 164), (135, 136, 138, 137), (92, 137, 139), (130, 128, 171, 172), (137, 138, 140, 139), (92, 139, 141), (146, 144, 179, 180), (139, 140, 142, 141), (92, 141, 143), (108, 106, 160, 161), (141, 142, 144, 143), (92, 143, 145), (124, 122, 168, 169), (143, 144, 146, 145), (92, 145, 147), (140, 138, 176, 177), (145, 146, 148, 147), (92, 147, 149), (102, 100, 157, 158), (147, 148, 150, 149), (92, 149, 151), (118, 116, 165, 166), (149, 150, 152, 151), (92, 151, 93), (134, 132, 173, 174), (151, 152, 94, 93), (154, 155, 153), (154, 156, 155), (154, 157, 156), (154, 158, 157), (154, 159, 158), (154, 160, 159), (154, 161, 160), (154, 162, 161), (154, 163, 162), (154, 164, 163), (154, 165, 164), (154, 166, 165), (154, 167, 166), (154, 168, 167), (154, 169, 168), (154, 170, 169), (154, 171, 170), (154, 172, 171), (154, 173, 172), (154, 174, 173), (154, 175, 174), (154, 176, 175), (154, 177, 176), (154, 178, 177), (154, 179, 178), (154, 180, 179), (154, 181, 180), (154, 182, 181), (154, 183, 182), (154, 153, 183), (184, 185, 187), (242, 240, 273, 274), (185, 186, 188, 187), (184, 187, 189), (204, 202, 254, 255), (187, 188, 190, 189), (184, 189, 191), (220, 218, 262, 263), (189, 190, 192, 191), (184, 191, 193), (236, 234, 270, 271), (191, 192, 194, 193), (184, 193, 195), (188, 186, 245, 247), (193, 194, 196, 195), (184, 195, 197), (198, 196, 251, 252), (195, 196, 198, 197), (184, 197, 199), (214, 212, 259, 260), (197, 198, 200, 199), (184, 199, 201), (230, 228, 267, 268), (199, 200, 202, 201), (184, 201, 203), (192, 190, 248, 249), (201, 202, 204, 203), (184, 203, 205), (208, 206, 256, 257), (203, 204, 206, 205), (184, 205, 207), (224, 222, 264, 265), (205, 206, 208, 207), (184, 207, 209), (240, 238, 272, 273), (207, 208, 210, 209), (184, 209, 211), (186, 244, 275, 245), (209, 210, 212, 211), (184, 211, 213), (202, 200, 253, 254), (211, 212, 214, 213), (184, 213, 215), (218, 216, 261, 262), (213, 214, 216, 215), (184, 215, 217), (234, 232, 269, 270), (215, 216, 218, 217), (184, 217, 219), (196, 194, 250, 251), (217, 218, 220, 219), (184, 219, 221), (212, 210, 258, 259), (219, 220, 222, 221), (184, 221, 223), (228, 226, 266, 267), (221, 222, 224, 223), (184, 223, 225), (244, 242, 274, 275), (223, 224, 226, 225), (184, 225, 227), (190, 188, 247, 248), (225, 226, 228, 227), (184, 227, 229), (206, 204, 255, 256), (227, 228, 230, 229), (184, 229, 231), (222, 220, 263, 264), (229, 230, 232, 231), (184, 231, 233), (238, 236, 271, 272), (231, 232, 234, 233), (184, 233, 235), (200, 198, 252, 253), (233, 234, 236, 235), (184, 235, 237), (216, 214, 260, 261), (235, 236, 238, 237), (184, 237, 239), (232, 230, 268, 269), (237, 238, 240, 239), (184, 239, 241), (194, 192, 249, 250), (239, 240, 242, 241), (184, 241, 243), (210, 208, 257, 258), (241, 242, 244, 243), (184, 243, 185), (226, 224, 265, 266), (243, 244, 186, 185), (246, 247, 245), (246, 248, 247), (246, 249, 248), (246, 250, 249), (246, 251, 250), (246, 252, 251), (246, 253, 252), (246, 254, 253), (246, 255, 254), (246, 256, 255), (246, 257, 256), (246, 258, 257), (246, 259, 258), (246, 260, 259), (246, 261, 260), (246, 262, 261), (246, 263, 262), (246, 264, 263), (246, 265, 264), (246, 266, 265), (246, 267, 266), (246, 268, 267), (246, 269, 268), (246, 270, 269), (246, 271, 270), (246, 272, 271), (246, 273, 272), (246, 274, 273), (246, 275, 274), (246, 245, 275), (276, 277, 279), (334, 332, 365, 366), (277, 278, 280, 279), (276, 279, 281), (296, 294, 346, 347), (279, 280, 282, 281), (276, 281, 283), (312, 310, 354, 355), (281, 282, 284, 283), (276, 283, 285), (328, 326, 362, 363), (283, 284, 286, 285), (276, 285, 287), (280, 278, 337, 339), (285, 286, 288, 287), (276, 287, 289), (290, 288, 343, 344), (287, 288, 290, 289), (276, 289, 291), (306, 304, 351, 352), (289, 290, 292, 291), (276, 291, 293), (322, 320, 359, 360), (291, 292, 294, 293), (276, 293, 295), (284, 282, 340, 341), (293, 294, 296, 295), (276, 295, 297), (300, 298, 348, 349), (295, 296, 298, 297), (276, 297, 299), (316, 314, 356, 357), (297, 298, 300, 299), (276, 299, 301), (332, 330, 364, 365), (299, 300, 302, 301), (276, 301, 303), (278, 336, 367, 337), (301, 302, 304, 303), (276, 303, 305), (294, 292, 345, 346), (303, 304, 306, 305), (276, 305, 307), (310, 308, 353, 354), (305, 306, 308, 307), (276, 307, 309), (326, 324, 361, 362), (307, 308, 310, 309), (276, 309, 311), (288, 286, 342, 343), (309, 310, 312, 311), (276, 311, 313), (304, 302, 350, 351), (311, 312, 314, 313), (276, 313, 315), (320, 318, 358, 359), (313, 314, 316, 315), (276, 315, 317), (336, 334, 366, 367), (315, 316, 318, 317), (276, 317, 319), (282, 280, 339, 340), (317, 318, 320, 319), (276, 319, 321), (298, 296, 347, 348), (319, 320, 322, 321), (276, 321, 323), (314, 312, 355, 356), (321, 322, 324, 323), (276, 323, 325), (330, 328, 363, 364), (323, 324, 326, 325), (276, 325, 327), (292, 290, 344, 345), (325, 326, 328, 327), (276, 327, 329), (308, 306, 352, 353), (327, 328, 330, 329), (276, 329, 331), (324, 322, 360, 361), (329, 330, 332, 331), (276, 331, 333), (286, 284, 341, 342), (331, 332, 334, 333), (276, 333, 335), (302, 300, 349, 350), (333, 334, 336, 335), (276, 335, 277), (318, 316, 357, 358), (335, 336, 278, 277), (338, 339, 337), (338, 340, 339), (338, 341, 340), (338, 342, 341), (338, 343, 342), (338, 344, 343), (338, 345, 344), (338, 346, 345), (338, 347, 346), (338, 348, 347), (338, 349, 348), (338, 350, 349), (338, 351, 350), (338, 352, 351), (338, 353, 352), (338, 354, 353), (338, 355, 354), (338, 356, 355), (338, 357, 356), (338, 358, 357), (338, 359, 358), (338, 360, 359), (338, 361, 360), (338, 362, 361), (338, 363, 362), (338, 364, 363), (338, 365, 364), (338, 366, 365), (338, 367, 366), (338, 337, 367), (368, 369, 371), (426, 424, 457, 458), (369, 370, 372, 371), (368, 371, 373), (388, 386, 438, 439), (371, 372, 374, 373), (368, 373, 375), (404, 402, 446, 447), (373, 374, 376, 375), (368, 375, 377), (420, 418, 454, 455), (375, 376, 378, 377), (368, 377, 379), (372, 370, 429, 431), (377, 378, 380, 379), (368, 379, 381), (382, 380, 435, 436), (379, 380, 382, 381), (368, 381, 383), (398, 396, 443, 444), (381, 382, 384, 383), (368, 383, 385), (414, 412, 451, 452), (383, 384, 386, 385), (368, 385, 387), (376, 374, 432, 433), (385, 386, 388, 387), (368, 387, 389), (392, 390, 440, 441), (387, 388, 390, 389), (368, 389, 391), (408, 406, 448, 449), (389, 390, 392, 391), (368, 391, 393), (424, 422, 456, 457), (391, 392, 394, 393), (368, 393, 395), (370, 428, 459, 429), (393, 394, 396, 395), (368, 395, 397), (386, 384, 437, 438), (395, 396, 398, 397), (368, 397, 399), (402, 400, 445, 446), (397, 398, 400, 399), (368, 399, 401), (418, 416, 453, 454), (399, 400, 402, 401), (368, 401, 403), (380, 378, 434, 435), (401, 402, 404, 403), (368, 403, 405), (396, 394, 442, 443), (403, 404, 406, 405), (368, 405, 407), (412, 410, 450, 451), (405, 406, 408, 407), (368, 407, 409), (428, 426, 458, 459), (407, 408, 410, 409), (368, 409, 411), (374, 372, 431, 432), (409, 410, 412, 411), (368, 411, 413), (390, 388, 439, 440), (411, 412, 414, 413), (368, 413, 415), (406, 404, 447, 448), (413, 414, 416, 415), (368, 415, 417), (422, 420, 455, 456), (415, 416, 418, 417), (368, 417, 419), (384, 382, 436, 437), (417, 418, 420, 419), (368, 419, 421), (400, 398, 444, 445), (419, 420, 422, 421), (368, 421, 423), (416, 414, 452, 453), (421, 422, 424, 423), (368, 423, 425), (378, 376, 433, 434), (423, 424, 426, 425), (368, 425, 427), (394, 392, 441, 442), (425, 426, 428, 427), (368, 427, 369), (410, 408, 449, 450), (427, 428, 370, 369), (430, 431, 429), (430, 432, 431), (430, 433, 432), (430, 434, 433), (430, 435, 434), (430, 436, 435), (430, 437, 436), (430, 438, 437), (430, 439, 438), (430, 440, 439), (430, 441, 440), (430, 442, 441), (430, 443, 442), (430, 444, 443), (430, 445, 444), (430, 446, 445), (430, 447, 446), (430, 448, 447), (430, 449, 448), (430, 450, 449), (430, 451, 450), (430, 452, 451), (430, 453, 452), (430, 454, 453), (430, 455, 454), (430, 456, 455), (430, 457, 456), (430, 458, 457), (430, 459, 458), (430, 429, 459), (460, 461, 463), (518, 516, 549, 550), (461, 462, 464, 463), (460, 463, 465), (480, 478, 530, 531), (463, 464, 466, 465), (460, 465, 467), (496, 494, 538, 539), (465, 466, 468, 467), (460, 467, 469), (512, 510, 546, 547), (467, 468, 470, 469), (460, 469, 471), (464, 462, 521, 523), (469, 470, 472, 471), (460, 471, 473), (474, 472, 527, 528), (471, 472, 474, 473), (460, 473, 475), (490, 488, 535, 536), (473, 474, 476, 475), (460, 475, 477), (506, 504, 543, 544), (475, 476, 478, 477), (460, 477, 479), (468, 466, 524, 525), (477, 478, 480, 479), (460, 479, 481), (484, 482, 532, 533), (479, 480, 482, 481), (460, 481, 483), (500, 498, 540, 541), (481, 482, 484, 483), (460, 483, 485), (516, 514, 548, 549), (483, 484, 486, 485), (460, 485, 487), (462, 520, 551, 521), (485, 486, 488, 487), (460, 487, 489), (478, 476, 529, 530), (487, 488, 490, 489), (460, 489, 491), (494, 492, 537, 538), (489, 490, 492, 491), (460, 491, 493), (510, 508, 545, 546), (491, 492, 494, 493), (460, 493, 495), (472, 470, 526, 527), (493, 494, 496, 495), (460, 495, 497), (488, 486, 534, 535), (495, 496, 498, 497), (460, 497, 499), (504, 502, 542, 543), (497, 498, 500, 499), (460, 499, 501), (520, 518, 550, 551), (499, 500, 502, 501), (460, 501, 503), (466, 464, 523, 524), (501, 502, 504, 503), (460, 503, 505), (482, 480, 531, 532), (503, 504, 506, 505), (460, 505, 507), (498, 496, 539, 540), (505, 506, 508, 507), (460, 507, 509), (514, 512, 547, 548), (507, 508, 510, 509), (460, 509, 511), (476, 474, 528, 529), (509, 510, 512, 511), (460, 511, 513), (492, 490, 536, 537), (511, 512, 514, 513), (460, 513, 515), (508, 506, 544, 545), (513, 514, 516, 515), (460, 515, 517), (470, 468, 525, 526), (515, 516, 518, 517), (460, 517, 519), (486, 484, 533, 534), (517, 518, 520, 519), (460, 519, 461), (502, 500, 541, 542), (519, 520, 462, 461), (522, 523, 521), (522, 524, 523), (522, 525, 524), (522, 526, 525), (522, 527, 526), (522, 528, 527), (522, 529, 528), (522, 530, 529), (522, 531, 530), (522, 532, 531), (522, 533, 532), (522, 534, 533), (522, 535, 534), (522, 536, 535), (522, 537, 536), (522, 538, 537), (522, 539, 538), (522, 540, 539), (522, 541, 540), (522, 542, 541), (522, 543, 542), (522, 544, 543), (522, 545, 544), (522, 546, 545), (522, 547, 546), (522, 548, 547), (522, 549, 548), (522, 550, 549), (522, 551, 550), (522, 521, 551), (552, 553, 555), (610, 608, 641, 642), (553, 554, 556, 555), (552, 555, 557), (572, 570, 622, 623), (555, 556, 558, 557), (552, 557, 559), (588, 586, 630, 631), (557, 558, 560, 559), (552, 559, 561), (604, 602, 638, 639), (559, 560, 562, 561), (552, 561, 563), (556, 554, 613, 615), (561, 562, 564, 563), (552, 563, 565), (566, 564, 619, 620), (563, 564, 566, 565), (552, 565, 567), (582, 580, 627, 628), (565, 566, 568, 567), (552, 567, 569), (598, 596, 635, 636), (567, 568, 570, 569), (552, 569, 571), (560, 558, 616, 617), (569, 570, 572, 571), (552, 571, 573), (576, 574, 624, 625), (571, 572, 574, 573), (552, 573, 575), (592, 590, 632, 633), (573, 574, 576, 575), (552, 575, 577), (608, 606, 640, 641), (575, 576, 578, 577), (552, 577, 579), (554, 612, 643, 613), (577, 578, 580, 579), (552, 579, 581), (570, 568, 621, 622), (579, 580, 582, 581), (552, 581, 583), (586, 584, 629, 630), (581, 582, 584, 583), (552, 583, 585), (602, 600, 637, 638), (583, 584, 586, 585), (552, 585, 587), (564, 562, 618, 619), (585, 586, 588, 587), (552, 587, 589), (580, 578, 626, 627), (587, 588, 590, 589), (552, 589, 591), (596, 594, 634, 635), (589, 590, 592, 591), (552, 591, 593), (612, 610, 642, 643), (591, 592, 594, 593), (552, 593, 595), (558, 556, 615, 616), (593, 594, 596, 595), (552, 595, 597), (574, 572, 623, 624), (595, 596, 598, 597), (552, 597, 599), (590, 588, 631, 632), (597, 598, 600, 599), (552, 599, 601), (606, 604, 639, 640), (599, 600, 602, 601), (552, 601, 603), (568, 566, 620, 621), (601, 602, 604, 603), (552, 603, 605), (584, 582, 628, 629), (603, 604, 606, 605), (552, 605, 607), (600, 598, 636, 637), (605, 606, 608, 607), (552, 607, 609), (562, 560, 617, 618), (607, 608, 610, 609), (552, 609, 611), (578, 576, 625, 626), (609, 610, 612, 611), (552, 611, 553), (594, 592, 633, 634), (611, 612, 554, 553), (614, 615, 613), (614, 616, 615), (614, 617, 616), (614, 618, 617), (614, 619, 618), (614, 620, 619), (614, 621, 620), (614, 622, 621), (614, 623, 622), (614, 624, 623), (614, 625, 624), (614, 626, 625), (614, 627, 626), (614, 628, 627), (614, 629, 628), (614, 630, 629), (614, 631, 630), (614, 632, 631), (614, 633, 632), (614, 634, 633), (614, 635, 634), (614, 636, 635), (614, 637, 636), (614, 638, 637), (614, 639, 638), (614, 640, 639), (614, 641, 640), (614, 642, 641), (614, 643, 642), (614, 613, 643), (644, 645, 647), (702, 700, 733, 734), (645, 646, 648, 647), (644, 647, 649), (664, 662, 714, 715), (647, 648, 650, 649), (644, 649, 651), (680, 678, 722, 723), (649, 650, 652, 651), (644, 651, 653), (696, 694, 730, 731), (651, 652, 654, 653), (644, 653, 655), (648, 646, 705, 707), (653, 654, 656, 655), (644, 655, 657), (658, 656, 711, 712), (655, 656, 658, 657), (644, 657, 659), (674, 672, 719, 720), (657, 658, 660, 659), (644, 659, 661), (690, 688, 727, 728), (659, 660, 662, 661), (644, 661, 663), (652, 650, 708, 709), (661, 662, 664, 663), (644, 663, 665), (668, 666, 716, 717), (663, 664, 666, 665), (644, 665, 667), (684, 682, 724, 725), (665, 666, 668, 667), (644, 667, 669), (700, 698, 732, 733), (667, 668, 670, 669), (644, 669, 671), (646, 704, 735, 705), (669, 670, 672, 671), (644, 671, 673), (662, 660, 713, 714), (671, 672, 674, 673), (644, 673, 675), (678, 676, 721, 722), (673, 674, 676, 675), (644, 675, 677), (694, 692, 729, 730), (675, 676, 678, 677), (644, 677, 679), (656, 654, 710, 711), (677, 678, 680, 679), (644, 679, 681), (672, 670, 718, 719), (679, 680, 682, 681), (644, 681, 683), (688, 686, 726, 727), (681, 682, 684, 683), (644, 683, 685), (704, 702, 734, 735), (683, 684, 686, 685), (644, 685, 687), (650, 648, 707, 708), (685, 686, 688, 687), (644, 687, 689), (666, 664, 715, 716), (687, 688, 690, 689), (644, 689, 691), (682, 680, 723, 724), (689, 690, 692, 691), (644, 691, 693), (698, 696, 731, 732), (691, 692, 694, 693), (644, 693, 695), (660, 658, 712, 713), (693, 694, 696, 695), (644, 695, 697), (676, 674, 720, 721), (695, 696, 698, 697), (644, 697, 699), (692, 690, 728, 729), (697, 698, 700, 699), (644, 699, 701), (654, 652, 709, 710), (699, 700, 702, 701), (644, 701, 703), (670, 668, 717, 718), (701, 702, 704, 703), (644, 703, 645), (686, 684, 725, 726), (703, 704, 646, 645), (706, 707, 705), (706, 708, 707), (706, 709, 708), (706, 710, 709), (706, 711, 710), (706, 712, 711), (706, 713, 712), (706, 714, 713), (706, 715, 714), (706, 716, 715), (706, 717, 716), (706, 718, 717), (706, 719, 718), (706, 720, 719), (706, 721, 720), (706, 722, 721), (706, 723, 722), (706, 724, 723), (706, 725, 724), (706, 726, 725), (706, 727, 726), (706, 728, 727), (706, 729, 728), (706, 730, 729), (706, 731, 730), (706, 732, 731), (706, 733, 732), (706, 734, 733), (706, 735, 734), (706, 705, 735), (736, 737, 739), (794, 792, 825, 826), (737, 738, 740, 739), (736, 739, 741), (756, 754, 806, 807), (739, 740, 742, 741), (736, 741, 743), (772, 770, 814, 815), (741, 742, 744, 743), (736, 743, 745), (788, 786, 822, 823), (743, 744, 746, 745), (736, 745, 747), (740, 738, 797, 799), (745, 746, 748, 747), (736, 747, 749), (750, 748, 803, 804), (747, 748, 750, 749), (736, 749, 751), (766, 764, 811, 812), (749, 750, 752, 751), (736, 751, 753), (782, 780, 819, 820), (751, 752, 754, 753), (736, 753, 755), (744, 742, 800, 801), (753, 754, 756, 755), (736, 755, 757), (760, 758, 808, 809), (755, 756, 758, 757), (736, 757, 759), (776, 774, 816, 817), (757, 758, 760, 759), (736, 759, 761), (792, 790, 824, 825), (759, 760, 762, 761), (736, 761, 763), (738, 796, 827, 797), (761, 762, 764, 763), (736, 763, 765), (754, 752, 805, 806), (763, 764, 766, 765), (736, 765, 767), (770, 768, 813, 814), (765, 766, 768, 767), (736, 767, 769), (786, 784, 821, 822), (767, 768, 770, 769), (736, 769, 771), (748, 746, 802, 803), (769, 770, 772, 771), (736, 771, 773), (764, 762, 810, 811), (771, 772, 774, 773), (736, 773, 775), (780, 778, 818, 819), (773, 774, 776, 775), (736, 775, 777), (796, 794, 826, 827), (775, 776, 778, 777), (736, 777, 779), (742, 740, 799, 800), (777, 778, 780, 779), (736, 779, 781), (758, 756, 807, 808), (779, 780, 782, 781), (736, 781, 783), (774, 772, 815, 816), (781, 782, 784, 783), (736, 783, 785), (790, 788, 823, 824), (783, 784, 786, 785), (736, 785, 787), (752, 750, 804, 805), (785, 786, 788, 787), (736, 787, 789), (768, 766, 812, 813), (787, 788, 790, 789), (736, 789, 791), (784, 782, 820, 821), (789, 790, 792, 791), (736, 791, 793), (746, 744, 801, 802), (791, 792, 794, 793), (736, 793, 795), (762, 760, 809, 810), (793, 794, 796, 795), (736, 795, 737), (778, 776, 817, 818), (795, 796, 738, 737), (798, 799, 797), (798, 800, 799), (798, 801, 800), (798, 802, 801), (798, 803, 802), (798, 804, 803), (798, 805, 804), (798, 806, 805), (798, 807, 806), (798, 808, 807), (798, 809, 808), (798, 810, 809), (798, 811, 810), (798, 812, 811), (798, 813, 812), (798, 814, 813), (798, 815, 814), (798, 816, 815), (798, 817, 816), (798, 818, 817), (798, 819, 818), (798, 820, 819), (798, 821, 820), (798, 822, 821), (798, 823, 822), (798, 824, 823), (798, 825, 824), (798, 826, 825), (798, 827, 826), (798, 797, 827)])
me_cylinder_007.use_remesh_preserve_volume = False
me_cylinder_007.use_remesh_preserve_attributes = False
me_cylinder_007.use_mirror_vertex_groups = False
me_cylinder_007.update()
me_cylinder = bpy.data.meshes.new('Cylinder')
me_cylinder.from_pydata([(6.577, 9.053, 24.05), (6.577, 9.053, 24.05), (10.64, 3.458, 24.05), (10.64, 3.458, 24.05), (6.18e-08, 11.19, 24.05), (13.7, 18.85, 25.51), (22.16, 7.2, 25.51), (6.577, 9.053, 24.05), (10.64, -3.458, 24.05), (6.18e-08, 11.19, 24.05), (6.18e-08, 11.19, 24.05), (-1.912e-07, 23.3, 25.51), (13.7, 18.85, 35.82), (22.16, 7.2, 35.82), (22.16, -7.2, 25.51), (10.64, 3.458, 24.05), (10.64, -3.458, 24.05), (-6.577, 9.053, 24.05), (-6.577, 9.053, 24.05), (-6.577, 9.053, 24.05), (-13.7, 18.85, 25.51), (-1.912e-07, 23.3, 35.82), (8.817, 12.14, 50.64), (14.27, 4.635, 50.64), (22.16, -7.2, 35.82), (13.7, -18.85, 25.51), (6.577, -9.053, 24.05), (10.64, 3.458, 1.885), (9.065, 5.629, 1.885), (9.065, 5.629, 1.934), (9.041, 5.662, 1.959), (8.272, 6.72, 2.731), (8.0, 7.095, 2.979), (7.851, 7.3, 3.096), (7.75, 7.439, 3.159), (7.671, 7.547, 3.193), (7.602, 7.642, 3.208), (7.537, 7.732, 3.208), (7.468, 7.827, 3.193), (7.389, 7.936, 3.159), (7.288, 8.075, 3.096), (7.139, 8.28, 2.979), (6.867, 8.654, 2.731), (6.577, 9.053, 2.44), (5.761, 9.318, 1.934), (5.761, 9.318, 1.885), (6.18e-08, 11.19, 1.885), (-5.761, 9.318, 1.885), (-5.761, 9.318, 1.934), (-6.577, 9.053, 2.44), (-10.64, 3.458, 24.05), (-22.16, 7.2, 25.51), (-13.7, 18.85, 35.82), (-5.931e-08, 15.0, 50.64), (6.726, 9.257, 54.05), (10.88, 3.536, 54.05), (14.27, -4.635, 50.64), (13.7, -18.85, 35.82), (-2.228e-06, -23.3, 25.51), (-9.165e-07, -11.19, 24.05), (10.64, -3.458, 24.05), (10.64, -3.458, 1.885), (9.024, 2.932, 0.0), (5.577, 7.677, 0.0), (5.648, 7.774, 0.1337), (5.663, 7.754, 0.1337), (5.965, 7.339, 0.1337), (6.228, 6.977, 0.1337), (6.479, 6.631, 0.1337), (6.742, 6.269, 0.1337), (7.044, 5.853, 0.1337), (7.292, 5.511, 0.1337), (7.459, 5.457, 0.2539), (8.0, 5.4, 0.7244), (8.541, 5.457, 1.273), (9.058, 5.625, 1.875), (5.748, 9.3, 1.86), (5.527, 8.803, 1.23), (5.414, 8.272, 0.6008), (5.414, 7.85, 0.1337), (1.027e-07, 9.489, 0.0), (9.98e-08, 9.609, 0.1337), (1.262e-06, 9.609, 0.1337), (0.32, 9.505, 0.1337), (0.626, 9.406, 0.1337), (0.946, 9.302, 0.1337), (1.313, 9.183, 0.1337), (1.784, 9.03, 0.1337), (2.471, 8.806, 0.1337), (2.252, 9.3, 0.6015), (1.932, 9.74, 0.9736), (1.528, 10.1, 1.231), (1.058, 10.38, 1.363), (0.5406, 10.54, 1.363), (1.262e-06, 10.6, 1.231), (7.599e-08, 10.6, 1.231), (6.577, -9.053, 24.05), (-10.64, 3.458, 24.05), (-6.867, 8.654, 2.731), (-7.139, 8.28, 2.979), (-7.288, 8.075, 3.096), (-7.389, 7.936, 3.159), (-7.468, 7.827, 3.193), (-7.537, 7.732, 3.208), (-7.602, 7.642, 3.208), (-7.671, 7.547, 3.193), (-7.75, 7.439, 3.159), (-7.851, 7.3, 3.096), (-8.0, 7.095, 2.979), (-8.272, 6.72, 2.731), (-9.041, 5.662, 1.959), (-9.065, 5.629, 1.934), (-9.065, 5.629, 1.885), (-10.64, 3.458, 1.885), (-0.5406, 10.54, 1.363), (-1.058, 10.38, 1.363), (-1.528, 10.1, 1.231), (-1.932, 9.74, 0.9736), (-2.252, 9.3, 0.6015), (-2.471, 8.806, 0.1337), (-1.784, 9.03, 0.1337), (-1.313, 9.183, 0.1337), (-0.946, 9.302, 0.1337), (-0.626, 9.406, 0.1337), (-0.32, 9.505, 0.1337), (-5.577, 7.677, 0.0), (-5.648, 7.774, 0.1337), (-5.414, 7.85, 0.1337), (-5.414, 8.272, 0.6008), (-5.527, 8.803, 1.23), (-5.748, 9.3, 1.86), (-10.64, 3.458, 24.05), (-10.64, -3.458, 24.05), (-22.16, -7.2, 25.51), (-22.16, 7.2, 35.82), (-8.817, 12.14, 50.64), (5.197e-08, 11.44, 54.05), (-5.931e-08, -5.272e-08, 54.05), (10.88, -3.536, 54.05), (8.817, -12.14, 50.64), (-2.228e-06, -23.3, 35.82), (-13.7, -18.85, 25.51), (-6.577, -9.053, 24.05), (6.577, -9.053, 24.05), (6.577, -9.053, 2.44), (6.867, -8.654, 2.731), (7.139, -8.28, 2.979), (7.288, -8.075, 3.096), (7.389, -7.936, 3.159), (7.468, -7.827, 3.193), (7.537, -7.732, 3.208), (7.602, -7.642, 3.208), (7.671, -7.547, 3.193), (7.75, -7.439, 3.159), (7.851, -7.3, 3.096), (8.0, -7.095, 2.979), (8.272, -6.72, 2.731), (9.041, -5.662, 1.959), (9.065, -5.629, 1.934), (9.065, -5.629, 1.885), (9.139, -2.328, 0.1337), (9.024, -2.932, 0.0), (9.528, 2.103, 0.587), (9.139, 2.328, 0.1337), (9.139, 1.568, 0.1337), (9.139, 1.026, 0.1337), (9.139, 0.6576, 0.1337), (9.139, 0.3701, 0.1337), (9.139, 0.1197, 0.1337), (9.139, -0.1197, 0.1337), (9.139, -0.3701, 0.1337), (9.139, -0.6576, 0.1337), (9.139, -1.026, 0.1337), (9.139, -1.568, 0.1337), (9.528, -2.103, 0.587), (9.932, -1.74, 1.058), (10.25, -1.3, 1.43), (10.47, -0.8034, 1.687), (10.59, -0.2718, 1.819), (10.59, 0.2718, 1.819), (10.47, 0.8034, 1.687), (10.25, 1.3, 1.43), (9.932, 1.74, 1.058), (5.577, -7.677, 0.0), (-7.268e-07, -9.489, 0.0), (-15.0, -15.0, 0.0), (15.0, -15.0, 0.0), (15.0, 15.0, 0.0), (-10.64, -3.458, 24.05), (-10.64, -3.458, 1.885), (-9.058, 5.625, 1.875), (-8.541, 5.457, 1.273), (-8.0, 5.4, 0.7244), (-7.459, 5.457, 0.2539), (-7.292, 5.511, 0.1337), (-7.044, 5.853, 0.1337), (-6.742, 6.269, 0.1337), (-6.479, 6.631, 0.1337), (-6.228, 6.977, 0.1337), (-5.965, 7.339, 0.1337), (-5.663, 7.754, 0.1337), (-9.024, 2.932, 0.0), (-15.0, 15.0, 0.0), (-5.577, -7.677, 0.0), (-9.024, -2.932, 0.0), (-10.64, -3.458, 24.05), (-22.16, -7.2, 35.82), (-14.27, 4.635, 50.64), (-6.726, 9.257, 54.05), (6.726, -9.257, 54.05), (-1.371e-06, -15.0, 50.64), (-13.7, -18.85, 35.82), (-9.165e-07, -11.19, 24.05), (-9.165e-07, -11.19, 24.05), (-9.165e-07, -11.19, 1.885), (5.761, -9.318, 1.885), (5.761, -9.318, 1.934), (9.058, -5.625, 1.875), (8.541, -5.457, 1.273), (8.0, -5.4, 0.7244), (7.459, -5.457, 0.2539), (7.292, -5.511, 0.1337), (7.044, -5.853, 0.1337), (6.742, -6.269, 0.1337), (6.479, -6.631, 0.1337), (6.228, -6.977, 0.1337), (5.965, -7.339, 0.1337), (5.663, -7.754, 0.1337), (5.648, -7.774, 0.1337), (-8.507e-07, -10.6, 1.231), (1.262e-06, -10.6, 1.231), (0.5406, -10.54, 1.363), (1.058, -10.38, 1.363), (1.528, -10.1, 1.231), (1.932, -9.74, 0.9736), (2.252, -9.3, 0.6015), (2.471, -8.806, 0.1337), (1.784, -9.03, 0.1337), (1.313, -9.183, 0.1337), (0.946, -9.302, 0.1337), (0.626, -9.406, 0.1337), (0.32, -9.505, 0.1337), (1.262e-06, -9.609, 0.1337), (-7.403e-07, -9.609, 0.1337), (5.414, -7.85, 0.1337), (5.414, -8.272, 0.6008), (5.527, -8.803, 1.23), (5.748, -9.3, 1.86), (-15.0, -15.0, -30.0), (15.0, -15.0, -30.0), (15.0, 15.0, -30.0), (-6.577, -9.053, 24.05), (-9.065, -5.629, 1.885), (-9.065, -5.629, 1.934), (-9.041, -5.662, 1.959), (-8.272, -6.72, 2.731), (-8.0, -7.095, 2.979), (-7.851, -7.3, 3.096), (-7.75, -7.439, 3.159), (-7.671, -7.547, 3.193), (-7.602, -7.642, 3.208), (-7.537, -7.732, 3.208), (-7.468, -7.827, 3.193), (-7.389, -7.936, 3.159), (-7.288, -8.075, 3.096), (-7.139, -8.28, 2.979), (-6.867, -8.654, 2.731), (-6.577, -9.053, 2.44), (-9.528, -2.103, 0.587), (-9.139, -2.328, 0.1337), (-9.139, 2.328, 0.1337), (-9.528, 2.103, 0.587), (-9.932, 1.74, 1.058), (-10.25, 1.3, 1.43), (-10.47, 0.8034, 1.687), (-10.59, 0.2718, 1.819), (-10.59, -0.2718, 1.819), (-10.47, -0.8034, 1.687), (-10.25, -1.3, 1.43), (-9.932, -1.74, 1.058), (-9.139, -1.568, 0.1337), (-9.139, -1.026, 0.1337), (-9.139, -0.6576, 0.1337), (-9.139, -0.3701, 0.1337), (-9.139, -0.1197, 0.1337), (-9.139, 0.1197, 0.1337), (-9.139, 0.3701, 0.1337), (-9.139, 0.6576, 0.1337), (-9.139, 1.026, 0.1337), (-9.139, 1.568, 0.1337), (-15.0, 15.0, -30.0), (-5.761, -9.318, 1.885), (-5.748, -9.3, 1.86), (-5.527, -8.803, 1.23), (-5.414, -8.272, 0.6008), (-5.414, -7.85, 0.1337), (-5.648, -7.774, 0.1337), (-0.32, -9.505, 0.1337), (-0.626, -9.406, 0.1337), (-0.946, -9.302, 0.1337), (-1.313, -9.183, 0.1337), (-1.784, -9.03, 0.1337), (-2.471, -8.806, 0.1337), (-2.252, -9.3, 0.6015), (-1.932, -9.74, 0.9736), (-1.528, -10.1, 1.231), (-1.058, -10.38, 1.363), (-0.5406, -10.54, 1.363), (-5.663, -7.754, 0.1337), (-5.965, -7.339, 0.1337), (-6.228, -6.977, 0.1337), (-6.479, -6.631, 0.1337), (-6.742, -6.269, 0.1337), (-7.044, -5.853, 0.1337), (-7.292, -5.511, 0.1337), (-7.459, -5.457, 0.2539), (-8.0, -5.4, 0.7244), (-8.541, -5.457, 1.273), (-9.058, -5.625, 1.875), (-6.577, -9.053, 24.05), (-14.27, -4.635, 50.64), (-10.88, 3.536, 54.05), (-9.484e-07, -11.44, 54.05), (-8.817, -12.14, 50.64), (-5.761, -9.318, 1.934), (-10.88, -3.536, 54.05), (-6.726, -9.257, 54.05), (-9.058, -5.625, 1.934), (-8.541, -5.457, 1.934), (-8.0, -5.4, 1.934), (-7.459, -5.457, 1.934), (-6.942, -5.625, 1.934), (-6.472, -5.897, 1.934), (-6.942, -5.625, 0.1337), (-6.068, -6.26, 1.934), (-6.472, -5.897, 0.1337), (-5.748, -6.7, 1.934), (-6.068, -6.26, 0.1337), (-5.527, -7.197, 1.934), (-5.748, -6.7, 0.1337), (-5.414, -7.728, 1.934), (-5.527, -7.197, 0.1337), (-5.414, -8.272, 1.934), (-5.414, -7.728, 0.1337), (-5.527, -8.803, 1.934), (-5.748, -9.3, 1.934), (1.262e-06, -8.0, 0.1337), (0.5406, -5.457, 0.1337), (1.262e-06, -5.4, 0.1337), (1.058, -5.625, 0.1337), (-0.5406, -5.457, 0.1337), (0.5406, -5.457, 1.934), (1.262e-06, -5.4, 1.934), (1.528, -5.897, 0.1337), (1.058, -5.625, 1.934), (-1.058, -5.625, 0.1337), (-0.5406, -5.457, 1.934), (0.06765, -7.682, 3.337), (7.849e-07, -7.675, 3.337), (1.932, -6.26, 0.1337), (1.528, -5.897, 1.934), (0.1323, -7.703, 3.337), (-1.528, -5.897, 0.1337), (-1.058, -5.625, 1.934), (-0.06765, -7.682, 3.337), (7.849e-07, -8.0, 3.337), (2.252, -6.7, 0.1337), (1.932, -6.26, 1.934), (0.1913, -7.737, 3.337), (-1.932, -6.26, 0.1337), (-1.528, -5.897, 1.934), (-0.1323, -7.703, 3.337), (2.473, -7.197, 0.1337), (2.252, -6.7, 1.934), (0.2418, -7.782, 3.337), (-2.252, -6.7, 0.1337), (-1.932, -6.26, 1.934), (-0.1913, -7.737, 3.337), (2.586, -7.728, 0.1337), (2.473, -7.197, 1.934), (0.2818, -7.837, 3.337), (-2.473, -7.197, 0.1337), (-2.252, -6.7, 1.934), (-0.2418, -7.782, 3.337), (2.586, -8.272, 0.1337), (2.586, -7.728, 1.934), (0.3095, -7.899, 3.337), (-2.586, -7.728, 0.1337), (-2.473, -7.197, 1.934), (-0.2818, -7.837, 3.337), (2.473, -8.803, 0.1337), (2.586, -8.272, 1.934), (0.3236, -7.966, 3.337), (-2.586, -8.272, 0.1337), (-2.586, -7.728, 1.934), (-0.3095, -7.899, 3.337), (2.473, -8.803, 1.934), (0.3236, -8.034, 3.337), (-2.473, -8.803, 0.1337), (-2.586, -8.272, 1.934), (-0.3236, -7.966, 3.337), (2.252, -9.3, 1.934), (0.3095, -8.101, 3.337), (-2.473, -8.803, 1.934), (-0.3236, -8.034, 3.337), (0.2818, -8.163, 3.337), (1.932, -9.74, 1.934), (-2.252, -9.3, 1.934), (-0.3095, -8.101, 3.337), (0.2418, -8.218, 3.337), (1.528, -10.1, 1.934), (-1.932, -9.74, 1.934), (-0.2818, -8.163, 3.337), (0.1913, -8.263, 3.337), (1.058, -10.38, 1.934), (-1.528, -10.1, 1.934), (-0.2418, -8.218, 3.337), (0.1323, -8.297, 3.337), (0.5406, -10.54, 1.934), (-1.058, -10.38, 1.934), (-0.1913, -8.263, 3.337), (0.06765, -8.318, 3.337), (1.262e-06, -10.6, 1.934), (-0.5406, -10.54, 1.934), (-0.1323, -8.297, 3.337), (7.849e-07, -8.325, 3.337), (-0.06765, -8.318, 3.337), (6.472, -5.897, 1.934), (6.942, -5.625, 1.934), (7.459, -5.457, 1.934), (6.472, -5.897, 0.1337), (6.942, -5.625, 0.1337), (6.068, -6.26, 1.934), (8.0, -5.4, 1.934), (6.068, -6.26, 0.1337), (5.748, -6.7, 1.934), (8.541, -5.457, 1.934), (5.748, -6.7, 0.1337), (5.527, -7.197, 1.934), (9.058, -5.625, 1.934), (5.527, -7.197, 0.1337), (5.414, -7.728, 1.934), (5.414, -7.728, 0.1337), (5.414, -8.272, 1.934), (5.527, -8.803, 1.934), (5.748, -9.3, 1.934), (-8.0, 5.738e-07, 0.1337), (-7.459, 2.543, 0.1337), (-8.0, 2.6, 0.1337), (-6.942, 2.375, 0.1337), (-8.541, 2.543, 0.1337), (-7.459, 2.543, 1.934), (-8.0, 2.6, 1.934), (-6.472, 2.103, 0.1337), (-6.942, 2.375, 1.934), (-9.058, 2.375, 0.1337), (-8.541, 2.543, 1.934), (-7.932, 0.3183, 3.337), (-8.0, 0.3254, 3.337), (-6.068, 1.74, 0.1337), (-6.472, 2.103, 1.934), (-7.868, 0.2973, 3.337), (-9.058, 2.375, 1.934), (-8.068, 0.3183, 3.337), (-8.0, -3.798e-07, 3.337), (-5.748, 1.3, 0.1337), (-6.068, 1.74, 1.934), (-7.809, 0.2632, 3.337), (-9.528, 2.103, 1.934), (-8.132, 0.2973, 3.337), (-5.527, 0.8034, 0.1337), (-5.748, 1.3, 1.934), (-7.758, 0.2177, 3.337), (-9.932, 1.74, 1.934), (-8.191, 0.2632, 3.337), (-5.414, 0.2718, 0.1337), (-5.527, 0.8034, 1.934), (-7.718, 0.1627, 3.337), (-10.25, 1.3, 1.934), (-8.242, 0.2177, 3.337), (-5.414, -0.2718, 0.1337), (-5.414, 0.2718, 1.934), (-7.691, 0.1006, 3.337), (-10.47, 0.8034, 1.934), (-8.282, 0.1627, 3.337), (-5.527, -0.8034, 0.1337), (-5.414, -0.2718, 1.934), (-7.676, 0.03401, 3.337), (-10.59, 0.2718, 1.934), (-8.309, 0.1006, 3.337), (-5.748, -1.3, 0.1337), (-5.527, -0.8034, 1.934), (-7.676, -0.03401, 3.337), (-10.59, -0.2718, 1.934), (-8.324, 0.03401, 3.337), (-6.068, -1.74, 0.1337), (-5.748, -1.3, 1.934), (-7.691, -0.1006, 3.337), (-10.47, -0.8034, 1.934), (-8.324, -0.03401, 3.337), (-6.472, -2.103, 0.1337), (-6.068, -1.74, 1.934), (-7.718, -0.1627, 3.337), (-10.25, -1.3, 1.934), (-8.309, -0.1006, 3.337), (-6.942, -2.375, 0.1337), (-6.472, -2.103, 1.934), (-7.758, -0.2177, 3.337), (-9.932, -1.74, 1.934), (-8.282, -0.1627, 3.337), (-7.459, -2.543, 0.1337), (-6.942, -2.375, 1.934), (-7.809, -0.2632, 3.337), (-9.528, -2.103, 1.934), (-8.242, -0.2177, 3.337), (-9.058, -2.375, 0.1337), (-8.0, -2.6, 0.1337), (-7.459, -2.543, 1.934), (-7.868, -0.2973, 3.337), (-9.058, -2.375, 1.934), (-8.191, -0.2632, 3.337), (-8.541, -2.543, 0.1337), (-8.0, -2.6, 1.934), (-7.932, -0.3183, 3.337), (-8.541, -2.543, 1.934), (-8.132, -0.2973, 3.337), (-8.0, -0.3254, 3.337), (-8.068, -0.3183, 3.337), (1.262e-06, 5.738e-07, 0.1337), (0.5406, 2.543, 0.1337), (1.262e-06, 2.6, 0.1337), (1.058, 2.375, 0.1337), (-0.5406, 2.543, 0.1337), (0.5406, 2.543, 1.934), (1.262e-06, 2.6, 1.934), (1.528, 2.103, 0.1337), (1.058, 2.375, 1.934), (-1.058, 2.375, 0.1337), (-0.5406, 2.543, 1.934), (0.06765, 0.3183, 3.337), (7.849e-07, 0.3254, 3.337), (1.932, 1.74, 0.1337), (1.528, 2.103, 1.934), (0.1323, 0.2973, 3.337), (-1.528, 2.103, 0.1337), (-1.058, 2.375, 1.934), (-0.06765, 0.3183, 3.337), (7.849e-07, -3.798e-07, 3.337), (2.252, 1.3, 0.1337), (1.932, 1.74, 1.934), (0.1913, 0.2632, 3.337), (-1.932, 1.74, 0.1337), (-1.528, 2.103, 1.934), (-0.1323, 0.2973, 3.337), (2.473, 0.8034, 0.1337), (2.252, 1.3, 1.934), (0.2418, 0.2177, 3.337), (-2.252, 1.3, 0.1337), (-1.932, 1.74, 1.934), (-0.1913, 0.2632, 3.337), (2.586, 0.2718, 0.1337), (2.473, 0.8034, 1.934), (0.2818, 0.1627, 3.337), (-2.473, 0.8034, 0.1337), (-2.252, 1.3, 1.934), (-0.2418, 0.2177, 3.337), (2.586, -0.2718, 0.1337), (2.586, 0.2718, 1.934), (0.3095, 0.1006, 3.337), (-2.586, 0.2718, 0.1337), (-2.473, 0.8034, 1.934), (-0.2818, 0.1627, 3.337), (2.473, -0.8034, 0.1337), (2.586, -0.2718, 1.934), (0.3236, 0.03401, 3.337), (-2.586, -0.2718, 0.1337), (-2.586, 0.2718, 1.934), (-0.3095, 0.1006, 3.337), (2.252, -1.3, 0.1337), (2.473, -0.8034, 1.934), (0.3236, -0.03401, 3.337), (-2.473, -0.8034, 0.1337), (-2.586, -0.2718, 1.934), (-0.3236, 0.03401, 3.337), (1.932, -1.74, 0.1337), (2.252, -1.3, 1.934), (0.3095, -0.1006, 3.337), (-2.252, -1.3, 0.1337), (-2.473, -0.8034, 1.934), (-0.3236, -0.03401, 3.337), (1.528, -2.103, 0.1337), (1.932, -1.74, 1.934), (0.2818, -0.1627, 3.337), (-1.932, -1.74, 0.1337), (-2.252, -1.3, 1.934), (-0.3095, -0.1006, 3.337), (1.058, -2.375, 0.1337), (1.528, -2.103, 1.934), (0.2418, -0.2177, 3.337), (-1.528, -2.103, 0.1337), (-1.932, -1.74, 1.934), (-0.2818, -0.1627, 3.337), (0.5406, -2.543, 0.1337), (1.058, -2.375, 1.934), (0.1913, -0.2632, 3.337), (-1.058, -2.375, 0.1337), (-1.528, -2.103, 1.934), (-0.2418, -0.2177, 3.337), (1.262e-06, -2.6, 0.1337), (0.5406, -2.543, 1.934), (0.1323, -0.2973, 3.337), (-0.5406, -2.543, 0.1337), (-1.058, -2.375, 1.934), (-0.1913, -0.2632, 3.337), (1.262e-06, -2.6, 1.934), (0.06765, -0.3183, 3.337), (-0.5406, -2.543, 1.934), (-0.1323, -0.2973, 3.337), (7.849e-07, -0.3254, 3.337), (-0.06765, -0.3183, 3.337), (8.0, 5.738e-07, 0.1337), (8.541, 2.543, 0.1337), (8.0, 2.6, 0.1337), (9.058, 2.375, 0.1337), (7.459, 2.543, 0.1337), (8.541, 2.543, 1.934), (8.0, 2.6, 1.934), (9.058, 2.375, 1.934), (6.942, 2.375, 0.1337), (7.459, 2.543, 1.934), (8.068, 0.3183, 3.337), (8.0, 0.3254, 3.337), (9.528, 2.103, 1.934), (8.132, 0.2973, 3.337), (6.472, 2.103, 0.1337), (6.942, 2.375, 1.934), (7.932, 0.3183, 3.337), (8.0, -3.798e-07, 3.337), (8.191, 0.2632, 3.337), (9.932, 1.74, 1.934), (6.068, 1.74, 0.1337), (6.472, 2.103, 1.934), (7.868, 0.2973, 3.337), (8.242, 0.2177, 3.337), (10.25, 1.3, 1.934), (5.748, 1.3, 0.1337), (6.068, 1.74, 1.934), (7.809, 0.2632, 3.337), (8.282, 0.1627, 3.337), (10.47, 0.8034, 1.934), (5.527, 0.8034, 0.1337), (5.748, 1.3, 1.934), (7.758, 0.2177, 3.337), (8.309, 0.1006, 3.337), (10.59, 0.2718, 1.934), (5.414, 0.2718, 0.1337), (5.527, 0.8034, 1.934), (7.718, 0.1627, 3.337), (8.324, 0.03401, 3.337), (10.59, -0.2718, 1.934), (5.414, -0.2718, 0.1337), (5.414, 0.2718, 1.934), (7.691, 0.1006, 3.337), (8.324, -0.03401, 3.337), (10.47, -0.8034, 1.934), (5.527, -0.8034, 0.1337), (5.414, -0.2718, 1.934), (7.676, 0.03401, 3.337), (8.309, -0.1006, 3.337), (10.25, -1.3, 1.934), (5.748, -1.3, 0.1337), (5.527, -0.8034, 1.934), (7.676, -0.03401, 3.337), (8.282, -0.1627, 3.337), (9.932, -1.74, 1.934), (6.068, -1.74, 0.1337), (5.748, -1.3, 1.934), (7.691, -0.1006, 3.337), (9.058, -2.375, 0.1337), (8.242, -0.2177, 3.337), (9.528, -2.103, 1.934), (6.472, -2.103, 0.1337), (6.068, -1.74, 1.934), (7.718, -0.1627, 3.337), (9.058, -2.375, 1.934), (8.541, -2.543, 0.1337), (8.191, -0.2632, 3.337), (6.942, -2.375, 0.1337), (6.472, -2.103, 1.934), (7.758, -0.2177, 3.337), (8.132, -0.2973, 3.337), (8.541, -2.543, 1.934), (8.0, -2.6, 0.1337), (7.459, -2.543, 0.1337), (6.942, -2.375, 1.934), (7.809, -0.2632, 3.337), (8.068, -0.3183, 3.337), (8.0, -2.6, 1.934), (7.459, -2.543, 1.934), (7.868, -0.2973, 3.337), (8.0, -0.3254, 3.337), (7.932, -0.3183, 3.337), (-5.414, 7.728, 1.934), (-5.527, 7.197, 1.934), (-5.748, 6.7, 1.934), (-5.414, 7.728, 0.1337), (-5.527, 7.197, 0.1337), (-5.414, 8.272, 1.934), (-6.068, 6.26, 1.934), (-5.748, 6.7, 0.1337), (-5.527, 8.803, 1.934), (-6.472, 5.897, 1.934), (-6.068, 6.26, 0.1337), (-5.748, 9.3, 1.934), (-6.942, 5.625, 1.934), (-6.472, 5.897, 0.1337), (-7.459, 5.457, 1.934), (-6.942, 5.625, 0.1337), (-8.0, 5.4, 1.934), (-8.541, 5.457, 1.934), (-9.058, 5.625, 1.934), (1.262e-06, 8.0, 0.1337), (2.473, 8.803, 0.1337), (2.473, 8.803, 1.934), (2.252, 9.3, 1.934), (2.586, 8.272, 0.1337), (-2.473, 8.803, 0.1337), (1.932, 9.74, 1.934), (0.3095, 8.101, 3.337), (0.2818, 8.163, 3.337), (2.586, 8.272, 1.934), (2.586, 7.728, 0.1337), (-2.586, 8.272, 0.1337), (-2.252, 9.3, 1.934), (-2.473, 8.803, 1.934), (1.528, 10.1, 1.934), (0.2418, 8.218, 3.337), (0.3236, 8.034, 3.337), (7.849e-07, 8.0, 3.337), (2.586, 7.728, 1.934), (2.473, 7.197, 0.1337), (-2.586, 7.728, 0.1337), (-2.586, 8.272, 1.934), (-0.2818, 8.163, 3.337), (-0.3095, 8.101, 3.337), (-1.932, 9.74, 1.934), (1.058, 10.38, 1.934), (0.1913, 8.263, 3.337), (0.3236, 7.966, 3.337), (2.473, 7.197, 1.934), (2.252, 6.7, 0.1337), (-2.473, 7.197, 0.1337), (-2.586, 7.728, 1.934), (-0.3236, 8.034, 3.337), (-0.2418, 8.218, 3.337), (-1.528, 10.1, 1.934), (0.5406, 10.54, 1.934), (0.1323, 8.297, 3.337), (0.3095, 7.899, 3.337), (2.252, 6.7, 1.934), (1.932, 6.26, 0.1337), (-2.252, 6.7, 0.1337), (-2.473, 7.197, 1.934), (-0.3236, 7.966, 3.337), (-0.1913, 8.263, 3.337), (-1.058, 10.38, 1.934), (1.262e-06, 10.6, 1.934), (0.06765, 8.318, 3.337), (0.2818, 7.837, 3.337), (1.932, 6.26, 1.934), (1.528, 5.897, 0.1337), (-1.932, 6.26, 0.1337), (-2.252, 6.7, 1.934), (-0.3095, 7.899, 3.337), (-0.1323, 8.297, 3.337), (-0.5406, 10.54, 1.934), (7.849e-07, 8.325, 3.337), (0.2418, 7.782, 3.337), (1.528, 5.897, 1.934), (1.058, 5.625, 0.1337), (-1.528, 5.897, 0.1337), (-1.932, 6.26, 1.934), (-0.2818, 7.837, 3.337), (-0.06765, 8.318, 3.337), (0.1913, 7.737, 3.337), (1.058, 5.625, 1.934), (0.5406, 5.457, 0.1337), (-1.058, 5.625, 0.1337), (-1.528, 5.897, 1.934), (-0.2418, 7.782, 3.337), (0.1323, 7.703, 3.337), (0.5406, 5.457, 1.934), (1.262e-06, 5.4, 0.1337), (-0.5406, 5.457, 0.1337), (-1.058, 5.625, 1.934), (-0.1913, 7.737, 3.337), (0.06765, 7.682, 3.337), (1.262e-06, 5.4, 1.934), (-0.5406, 5.457, 1.934), (-0.1323, 7.703, 3.337), (7.849e-07, 7.675, 3.337), (-0.06765, 7.682, 3.337), (7.459, 5.457, 1.934), (6.942, 5.625, 1.934), (6.472, 5.897, 1.934), (6.942, 5.625, 0.1337), (8.0, 5.4, 1.934), (6.068, 6.26, 1.934), (6.472, 5.897, 0.1337), (8.541, 5.457, 1.934), (5.748, 6.7, 1.934), (6.068, 6.26, 0.1337), (9.058, 5.625, 1.934), (5.527, 7.197, 1.934), (5.748, 6.7, 0.1337), (5.414, 7.728, 1.934), (5.527, 7.197, 0.1337), (5.414, 8.272, 1.934), (5.414, 7.728, 0.1337), (5.527, 8.803, 1.934), (5.748, 9.3, 1.934)], [], [(3, 0, 1, 2), (0, 4, 10, 1), (1, 5, 6, 2), (0, 3, 15, 7), (2, 8, 16, 3), (10, 11, 5, 1), (5, 12, 13, 6), (2, 6, 14, 8), (7, 9, 4, 0), (9, 17, 18, 4), (4, 18, 19, 10), (19, 20, 11, 10), (11, 21, 12, 5), (12, 22, 23, 13), (6, 13, 24, 14), (8, 14, 25, 26), (3, 16, 60, 15), (7, 15, 27, 28, 29, 30, 31, 32, 33, 34, 35, 36, 37, 38, 39, 40, 41, 42, 43), (9, 7, 43, 44, 45, 46), (8, 26, 96, 16), (17, 9, 46, 47, 48, 49), (50, 51, 20, 19), (20, 52, 21, 11), (21, 53, 22, 12), (22, 54, 55, 23), (13, 23, 56, 24), (14, 24, 57, 25), (26, 25, 58, 59), (15, 60, 61, 27), (28, 27, 62, 63, 64, 65, 66, 67, 68, 69, 70, 71, 72, 73, 74, 75), (46, 45, 76, 77, 78, 79, 64, 63, 80, 81, 82, 83, 84, 85, 86, 87, 88, 89, 90, 91, 92, 93, 94, 95), (17, 97, 131, 18), (97, 17, 49, 98, 99, 100, 101, 102, 103, 104, 105, 106, 107, 108, 109, 110, 111, 112, 113), (47, 46, 95, 114, 115, 116, 117, 118, 119, 120, 121, 122, 123, 124, 81, 80, 125, 126, 127, 128, 129, 130), (18, 131, 50, 19), (132, 133, 51, 50), (51, 134, 52, 20), (52, 135, 53, 21), (53, 136, 54, 22), (137, 55, 54), (23, 55, 138, 56), (24, 56, 139, 57), (25, 57, 140, 58), (26, 59, 212, 96), (59, 58, 141, 142), (16, 96, 143, 60), (60, 143, 144, 145, 146, 147, 148, 149, 150, 151, 152, 153, 154, 155, 156, 157, 158, 159, 61), (160, 161, 62, 162, 163, 164, 165, 166, 167, 168, 169, 170, 171, 172, 173), (174, 175, 176, 177, 178, 179, 180, 181, 182, 162, 62, 27, 61, 161, 160), (63, 62, 161, 183, 184, 185, 186, 187, 80), (188, 97, 113, 189), (113, 112, 190, 191, 192, 193, 194, 195, 196, 197, 198, 199, 200, 126, 125, 201), (80, 187, 202, 185, 184, 203, 204, 201, 125), (131, 205, 132, 50), (142, 141, 133, 132), (133, 206, 134, 51), (134, 207, 135, 52), (135, 208, 136, 53), (137, 54, 136), (137, 138, 55), (56, 138, 209, 139), (57, 139, 210, 140), (58, 140, 211, 141), (59, 142, 319, 212), (143, 213, 214, 215, 216, 144), (61, 159, 217, 218, 219, 220, 221, 222, 223, 224, 225, 226, 227, 228, 183, 161), (215, 214, 229, 230, 231, 232, 233, 234, 235, 236, 237, 238, 239, 240, 241, 242, 243, 184, 183, 228, 244, 245, 246, 247), (186, 185, 248, 249), (187, 186, 249, 250), (97, 188, 205, 131), (251, 188, 189, 252, 253, 254, 255, 256, 257, 258, 259, 260, 261, 262, 263, 264, 265, 266, 267), (268, 269, 204, 189, 113, 270, 271, 272, 273, 274, 275, 276, 277, 278, 279), (269, 280, 281, 282, 283, 284, 285, 286, 287, 288, 289, 270, 113, 201, 204), (202, 187, 250, 290), (185, 202, 290, 248), (214, 291, 292, 293, 294, 295, 296, 203, 184, 243, 297, 298, 299, 300, 301, 302, 303, 304, 305, 306, 307, 229), (252, 189, 204, 203, 296, 308, 309, 310, 311, 312, 313, 314, 315, 316, 317, 318), (142, 132, 205, 319), (141, 211, 206, 133), (206, 320, 207, 134), (207, 321, 208, 135), (137, 136, 208), (137, 209, 138), (139, 209, 322, 210), (140, 210, 323, 211), (213, 143, 96, 212), (213, 251, 267, 324, 291, 214), (248, 290, 250, 249), (188, 251, 319, 205), (211, 323, 320, 206), (320, 325, 321, 207), (137, 208, 321), (137, 322, 209), (210, 322, 326, 323), (212, 319, 251, 213), (323, 326, 325, 320), (137, 321, 325), (137, 326, 322), (137, 325, 326), (254, 253, 327), (255, 254, 327, 328), (253, 252, 318, 327), (256, 255, 328, 329), (318, 317, 328, 327), (257, 256, 329, 330), (317, 316, 329, 328), (258, 257, 330, 331), (316, 315, 330, 329), (259, 258, 331, 332), (315, 314, 333, 331, 330), (260, 259, 332, 334), (333, 335, 332, 331), (314, 313, 333), (261, 260, 334, 336), (335, 337, 334, 332), (313, 312, 335, 333), (262, 261, 336, 338), (337, 339, 336, 334), (312, 311, 337, 335), (263, 262, 338, 340), (339, 341, 338, 336), (311, 310, 339, 337), (264, 263, 340, 342), (341, 343, 340, 338), (310, 309, 341, 339), (265, 264, 342, 344), (295, 294, 342, 340, 343), (309, 308, 343, 341), (266, 265, 344, 345), (294, 293, 344, 342), (308, 296, 295, 343), (324, 267, 266, 345), (293, 292, 345, 344), (292, 291, 324, 345), (346, 347, 348), (346, 349, 347), (346, 348, 350), (348, 347, 351, 352), (346, 353, 349), (347, 349, 354, 351), (346, 350, 355), (350, 348, 352, 356), (351, 357, 358, 352), (346, 359, 353), (349, 353, 360, 354), (354, 361, 357, 351), (346, 355, 362), (355, 350, 356, 363), (352, 358, 364, 356), (365, 358, 357), (346, 366, 359), (353, 359, 367, 360), (360, 368, 361, 354), (365, 357, 361), (346, 362, 369), (362, 355, 363, 370), (356, 364, 371, 363), (365, 364, 358), (346, 372, 366), (359, 366, 373, 367), (367, 374, 368, 360), (365, 361, 368), (346, 369, 375), (369, 362, 370, 376), (363, 371, 377, 370), (365, 371, 364), (346, 378, 372), (366, 372, 379, 373), (373, 380, 374, 367), (365, 368, 374), (346, 375, 381), (375, 369, 376, 382), (370, 377, 383, 376), (365, 377, 371), (346, 384, 378), (372, 378, 385, 379), (379, 386, 380, 373), (365, 374, 380), (346, 381, 387), (381, 375, 382, 388), (376, 383, 389, 382), (365, 383, 377), (346, 390, 384), (378, 384, 391, 385), (385, 392, 386, 379), (365, 380, 386), (346, 387, 393), (387, 381, 388, 394), (382, 389, 395, 388), (365, 389, 383), (237, 236, 390, 346), (384, 390, 396, 391), (391, 397, 392, 385), (365, 386, 392), (346, 393, 398), (393, 387, 394, 399), (388, 395, 400, 394), (365, 395, 389), (238, 237, 346), (236, 235, 401, 396, 390), (396, 402, 397, 391), (365, 392, 397), (302, 301, 346, 398), (398, 393, 399, 403), (394, 400, 404, 399), (365, 400, 395), (239, 238, 346), (401, 405, 402, 396), (235, 234, 406, 401), (365, 397, 402), (303, 302, 398, 403, 407), (301, 300, 346), (399, 404, 408, 403), (365, 404, 400), (240, 239, 346), (406, 409, 405, 401), (365, 402, 405), (234, 233, 410, 406), (304, 303, 407, 411), (403, 408, 412, 407), (300, 299, 346), (365, 408, 404), (241, 240, 346), (410, 413, 409, 406), (365, 405, 409), (233, 232, 414, 410), (305, 304, 411, 415), (407, 412, 416, 411), (365, 412, 408), (299, 298, 346), (242, 241, 346), (414, 417, 413, 410), (365, 409, 413), (232, 231, 418, 414), (306, 305, 415, 419), (411, 416, 420, 415), (365, 416, 412), (298, 297, 346), (346, 297, 243, 242), (418, 421, 417, 414), (365, 413, 417), (231, 230, 422, 418), (307, 306, 419, 423), (415, 420, 424, 419), (365, 420, 416), (422, 425, 421, 418), (365, 417, 421), (230, 229, 307, 423, 422), (419, 424, 426, 423), (365, 424, 420), (423, 426, 425, 422), (365, 421, 425), (365, 426, 424), (365, 425, 426), (153, 152, 427, 428), (154, 153, 428, 429), (430, 431, 428, 427), (152, 151, 432, 427), (155, 154, 429, 433), (221, 220, 429, 428, 431), (223, 222, 431, 430), (434, 430, 427, 432), (151, 150, 435, 432), (156, 155, 433, 436), (220, 219, 433, 429), (222, 221, 431), (224, 223, 430, 434), (437, 434, 432, 435), (150, 149, 438, 435), (157, 156, 436, 439), (219, 218, 436, 433), (225, 224, 434, 437), (440, 437, 435, 438), (149, 148, 441, 438), (158, 157, 439), (218, 217, 439, 436), (226, 225, 437, 440), (442, 440, 438, 441), (148, 147, 443, 441), (217, 159, 158, 439), (227, 226, 440, 442), (245, 244, 442, 441, 443), (147, 146, 444, 443), (244, 228, 227, 442), (246, 245, 443, 444), (146, 145, 445, 444), (247, 246, 444, 445), (445, 145, 144, 216), (216, 215, 247, 445), (446, 447, 448), (446, 449, 447), (446, 448, 450), (448, 447, 451, 452), (446, 453, 449), (447, 449, 454, 451), (446, 450, 455), (450, 448, 452, 456), (451, 457, 458, 452), (446, 459, 453), (449, 453, 460, 454), (454, 461, 457, 451), (270, 289, 446, 455), (455, 450, 456, 462), (452, 458, 463, 456), (464, 458, 457), (446, 465, 459), (453, 459, 466, 460), (460, 467, 461, 454), (464, 457, 461), (271, 270, 455, 462, 468), (289, 288, 446), (456, 463, 469, 462), (464, 463, 458), (446, 470, 465), (459, 465, 471, 466), (466, 472, 467, 460), (464, 461, 467), (272, 271, 468, 473), (462, 469, 474, 468), (288, 287, 446), (464, 469, 463), (446, 475, 470), (465, 470, 476, 471), (471, 477, 472, 466), (464, 467, 472), (273, 272, 473, 478), (468, 474, 479, 473), (464, 474, 469), (287, 286, 446), (446, 480, 475), (470, 475, 481, 476), (476, 482, 477, 471), (464, 472, 477), (274, 273, 478, 483), (473, 479, 484, 478), (464, 479, 474), (286, 285, 446), (446, 485, 480), (475, 480, 486, 481), (481, 487, 482, 476), (464, 477, 482), (275, 274, 483, 488), (478, 484, 489, 483), (464, 484, 479), (285, 284, 446), (446, 490, 485), (480, 485, 491, 486), (486, 492, 487, 481), (464, 482, 487), (276, 275, 488, 493), (483, 489, 494, 488), (464, 489, 484), (284, 283, 446), (446, 495, 490), (485, 490, 496, 491), (491, 497, 492, 486), (464, 487, 492), (277, 276, 493, 498), (488, 494, 499, 493), (464, 494, 489), (283, 282, 446), (446, 500, 495), (490, 495, 501, 496), (496, 502, 497, 491), (464, 492, 497), (278, 277, 498, 503), (493, 499, 504, 498), (464, 499, 494), (282, 281, 446), (446, 505, 500), (495, 500, 506, 501), (501, 507, 502, 496), (464, 497, 502), (279, 278, 503, 508), (498, 504, 509, 503), (464, 504, 499), (281, 280, 446), (446, 510, 505), (500, 505, 511, 506), (506, 512, 507, 501), (464, 502, 507), (268, 279, 508, 513), (503, 509, 514, 508), (464, 509, 504), (280, 269, 515, 446), (446, 516, 510), (505, 510, 517, 511), (511, 518, 512, 506), (464, 507, 512), (269, 268, 513, 519, 515), (508, 514, 520, 513), (464, 514, 509), (446, 515, 521), (446, 521, 516), (510, 516, 522, 517), (517, 523, 518, 511), (464, 512, 518), (521, 515, 519, 524), (513, 520, 525, 519), (464, 520, 514), (516, 521, 524, 522), (522, 526, 523, 517), (464, 518, 523), (519, 525, 527, 524), (464, 525, 520), (524, 527, 526, 522), (464, 523, 526), (464, 527, 525), (464, 526, 527), (620, 621, 622), (620, 623, 621), (620, 622, 624), (622, 621, 625, 626), (164, 163, 623, 620), (621, 623, 627, 625), (620, 624, 628), (624, 622, 626, 629), (625, 630, 631, 626), (165, 164, 620), (163, 162, 632, 627, 623), (627, 633, 630, 625), (620, 628, 634), (628, 624, 629, 635), (626, 631, 636, 629), (637, 631, 630), (166, 165, 620), (632, 638, 633, 627), (162, 182, 639, 632), (637, 630, 633), (620, 634, 640), (634, 628, 635, 641), (629, 636, 642, 635), (637, 636, 631), (167, 166, 620), (639, 643, 638, 632), (637, 633, 638), (182, 181, 644, 639), (620, 640, 645), (640, 634, 641, 646), (635, 642, 647, 641), (637, 642, 636), (168, 167, 620), (644, 648, 643, 639), (637, 638, 643), (181, 180, 649, 644), (620, 645, 650), (645, 640, 646, 651), (641, 647, 652, 646), (637, 647, 642), (169, 168, 620), (649, 653, 648, 644), (637, 643, 648), (180, 179, 654, 649), (620, 650, 655), (650, 645, 651, 656), (646, 652, 657, 651), (637, 652, 647), (170, 169, 620), (654, 658, 653, 649), (637, 648, 653), (179, 178, 659, 654), (620, 655, 660), (655, 650, 656, 661), (651, 657, 662, 656), (637, 657, 652), (171, 170, 620), (659, 663, 658, 654), (637, 653, 658), (178, 177, 664, 659), (620, 660, 665), (660, 655, 661, 666), (656, 662, 667, 661), (637, 662, 657), (172, 171, 620), (664, 668, 663, 659), (637, 658, 663), (177, 176, 669, 664), (620, 665, 670), (665, 660, 666, 671), (661, 667, 672, 666), (637, 667, 662), (173, 172, 620), (669, 673, 668, 664), (637, 663, 668), (176, 175, 674, 669), (620, 670, 675), (670, 665, 671, 676), (666, 672, 677, 671), (637, 672, 667), (160, 173, 620, 678), (674, 679, 673, 669), (637, 668, 673), (175, 174, 680, 674), (620, 675, 681), (675, 670, 676, 682), (671, 677, 683, 676), (637, 677, 672), (174, 160, 678, 684, 680), (620, 685, 678), (680, 686, 679, 674), (637, 673, 679), (620, 681, 687), (681, 675, 682, 688), (676, 683, 689, 682), (637, 683, 677), (684, 690, 686, 680), (678, 685, 691, 684), (620, 692, 685), (637, 679, 686), (620, 687, 693), (687, 681, 688, 694), (682, 689, 695, 688), (637, 689, 683), (691, 696, 690, 684), (637, 686, 690), (685, 692, 697, 691), (620, 693, 692), (693, 687, 694, 698), (688, 695, 699, 694), (637, 695, 689), (697, 700, 696, 691), (637, 690, 696), (692, 693, 698, 697), (694, 699, 701, 698), (637, 699, 695), (698, 701, 700, 697), (637, 696, 700), (637, 701, 699), (637, 700, 701), (102, 101, 702, 703), (103, 102, 703, 704), (705, 706, 703, 702), (101, 100, 707, 702), (104, 103, 704, 708), (706, 709, 704, 703), (200, 199, 706, 705), (128, 127, 705, 702, 707), (100, 99, 710, 707), (105, 104, 708, 711), (709, 712, 708, 704), (199, 198, 709, 706), (127, 126, 200, 705), (129, 128, 707, 710), (99, 98, 713, 710), (106, 105, 711, 714), (712, 715, 711, 708), (198, 197, 712, 709), (130, 129, 710, 713), (713, 98, 49, 48), (107, 106, 714, 716), (715, 717, 714, 711), (197, 196, 715, 712), (48, 47, 130, 713), (108, 107, 716, 718), (194, 193, 716, 714, 717), (196, 195, 717, 715), (109, 108, 718, 719), (193, 192, 718, 716), (195, 194, 717), (110, 109, 719, 720), (192, 191, 719, 718), (111, 110, 720), (191, 190, 720, 719), (190, 112, 111, 720), (83, 82, 721), (84, 83, 721), (721, 82, 81, 124), (85, 84, 721), (124, 123, 721), (86, 85, 721), (123, 122, 721), (87, 86, 721), (122, 121, 721), (88, 87, 721, 722), (121, 120, 721), (89, 88, 722, 723, 724), (721, 725, 722), (120, 119, 726, 721), (90, 89, 724, 727), (723, 728, 729, 724), (722, 725, 730, 723), (721, 731, 725), (721, 726, 732), (119, 118, 733, 734, 726), (91, 90, 727, 735), (724, 729, 736, 727), (730, 737, 728, 723), (738, 729, 728), (725, 731, 739, 730), (721, 740, 731), (721, 732, 741), (732, 726, 734, 742), (733, 743, 744, 734), (118, 117, 745, 733), (92, 91, 735, 746), (727, 736, 747, 735), (738, 736, 729), (739, 748, 737, 730), (738, 728, 737), (731, 740, 749, 739), (721, 750, 740), (721, 741, 751), (741, 732, 742, 752), (734, 744, 753, 742), (745, 754, 743, 733), (738, 744, 743), (117, 116, 755, 745), (93, 92, 746, 756), (735, 747, 757, 746), (738, 747, 736), (749, 758, 748, 739), (738, 737, 748), (740, 750, 759, 749), (721, 760, 750), (721, 751, 761), (751, 741, 752, 762), (742, 753, 763, 752), (738, 753, 744), (755, 764, 754, 745), (738, 743, 754), (116, 115, 765, 755), (94, 93, 756, 766), (746, 757, 767, 756), (738, 757, 747), (759, 768, 758, 749), (738, 748, 758), (750, 760, 769, 759), (721, 770, 760), (721, 761, 771), (761, 751, 762, 772), (752, 763, 773, 762), (738, 763, 753), (765, 774, 764, 755), (738, 754, 764), (115, 114, 775, 765), (114, 95, 94, 766, 775), (756, 767, 776, 766), (738, 767, 757), (769, 777, 768, 759), (738, 758, 768), (760, 770, 778, 769), (721, 779, 770), (721, 771, 780), (771, 761, 772, 781), (762, 773, 782, 772), (738, 773, 763), (775, 783, 774, 765), (738, 764, 774), (766, 776, 783, 775), (738, 776, 767), (778, 784, 777, 769), (738, 768, 777), (770, 779, 785, 778), (721, 786, 779), (721, 780, 787), (780, 771, 781, 788), (772, 782, 789, 781), (738, 782, 773), (738, 774, 783), (738, 783, 776), (785, 790, 784, 778), (738, 777, 784), (779, 786, 791, 785), (721, 792, 786), (721, 787, 793), (787, 780, 788, 794), (781, 789, 795, 788), (738, 789, 782), (791, 796, 790, 785), (738, 784, 790), (786, 792, 797, 791), (721, 793, 792), (793, 787, 794, 798), (788, 795, 799, 794), (738, 795, 789), (797, 800, 796, 791), (738, 790, 796), (792, 793, 798, 797), (794, 799, 801, 798), (738, 799, 795), (798, 801, 800, 797), (738, 796, 800), (738, 801, 799), (738, 800, 801), (34, 33, 802, 803), (35, 34, 803, 804), (72, 71, 805, 803, 802), (33, 32, 806, 802), (36, 35, 804, 807), (805, 808, 804, 803), (73, 72, 802, 806), (71, 70, 805), (32, 31, 809, 806), (37, 36, 807, 810), (808, 811, 807, 804), (70, 69, 808, 805), (74, 73, 806, 809), (31, 30, 812, 809), (38, 37, 810, 813), (811, 814, 810, 807), (69, 68, 811, 808), (75, 74, 809, 812), (30, 29, 812), (39, 38, 813, 815), (814, 816, 813, 810), (68, 67, 814, 811), (29, 28, 75, 812), (40, 39, 815, 817), (816, 818, 815, 813), (67, 66, 816, 814), (41, 40, 817, 819), (79, 78, 817, 815, 818), (66, 65, 818, 816), (42, 41, 819, 820), (78, 77, 819, 817), (65, 64, 79, 818), (44, 43, 42, 820), (77, 76, 820, 819), (76, 45, 44, 820), (528, 529, 530), (528, 531, 529), (528, 530, 532), (530, 529, 533, 534), (528, 535, 531), (529, 531, 536, 533), (528, 532, 537), (532, 530, 534, 538), (533, 539, 540, 534), (528, 541, 535), (531, 535, 542, 536), (536, 543, 539, 533), (528, 537, 544), (537, 532, 538, 545), (534, 540, 546, 538), (547, 540, 539), (528, 548, 541), (535, 541, 549, 542), (542, 550, 543, 536), (547, 539, 543), (528, 544, 551), (544, 537, 545, 552), (538, 546, 553, 545), (547, 546, 540), (528, 554, 548), (541, 548, 555, 549), (549, 556, 550, 542), (547, 543, 550), (528, 551, 557), (551, 544, 552, 558), (545, 553, 559, 552), (547, 553, 546), (528, 560, 554), (548, 554, 561, 555), (555, 562, 556, 549), (547, 550, 556), (528, 557, 563), (557, 551, 558, 564), (552, 559, 565, 558), (547, 559, 553), (528, 566, 560), (554, 560, 567, 561), (561, 568, 562, 555), (547, 556, 562), (528, 563, 569), (563, 557, 564, 570), (558, 565, 571, 564), (547, 565, 559), (528, 572, 566), (560, 566, 573, 567), (567, 574, 568, 561), (547, 562, 568), (528, 569, 575), (569, 563, 570, 576), (564, 571, 577, 570), (547, 571, 565), (528, 578, 572), (566, 572, 579, 573), (573, 580, 574, 567), (547, 568, 574), (528, 575, 581), (575, 569, 576, 582), (570, 577, 583, 576), (547, 577, 571), (528, 584, 578), (572, 578, 585, 579), (579, 586, 580, 573), (547, 574, 580), (528, 581, 587), (581, 575, 582, 588), (576, 583, 589, 582), (547, 583, 577), (528, 590, 584), (578, 584, 591, 585), (585, 592, 586, 579), (547, 580, 586), (528, 587, 593), (587, 581, 588, 594), (582, 589, 595, 588), (547, 589, 583), (528, 596, 590), (584, 590, 597, 591), (591, 598, 592, 585), (547, 586, 592), (528, 593, 599), (593, 587, 594, 600), (588, 595, 601, 594), (547, 595, 589), (528, 602, 596), (590, 596, 603, 597), (597, 604, 598, 591), (547, 592, 598), (528, 599, 605), (599, 593, 600, 606), (594, 601, 607, 600), (547, 601, 595), (528, 608, 602), (596, 602, 609, 603), (603, 610, 604, 597), (547, 598, 604), (528, 605, 611), (605, 599, 606, 612), (600, 607, 613, 606), (547, 607, 601), (528, 611, 608), (602, 608, 614, 609), (609, 615, 610, 603), (547, 604, 610), (611, 605, 612, 616), (606, 613, 617, 612), (547, 613, 607), (608, 611, 616, 614), (614, 618, 615, 609), (547, 610, 615), (612, 617, 619, 616), (547, 617, 613), (616, 619, 618, 614), (547, 615, 618), (547, 619, 617), (547, 618, 619)])
me_cylinder.use_remesh_preserve_volume = False
me_cylinder.use_remesh_preserve_attributes = False
me_cylinder.use_mirror_vertex_groups = False
me_cylinder.update()

# ---- objects
ob_cylinder_001 = bpy.data.objects.new('Cylinder.001', me_cylinder_007)
ob_cylinder = bpy.data.objects.new('Cylinder', me_cylinder)
ob_lamp = bpy.data.objects.new('Lamp', light_lamp)
ob_camera = bpy.data.objects.new('Camera', cam_camera)

# ---- transforms, parenting, visibility, modifiers, constraints
ob_cylinder_001.location = (0.0, 74.33, 1.8)
ob_cylinder_001.lineart.crease_threshold = 0.0
ob_cylinder.location = (5.931e-08, 5.272e-08, 0.0)
ob_cylinder.lineart.crease_threshold = 0.0
ob_lamp.location = (4.076, 1.005, 5.904)
ob_lamp.rotation_euler = (0.6503, 0.05522, 1.866)
ob_lamp.lock_rotations_4d = False
ob_lamp.empty_display_type = 'ARROWS'
ob_lamp.color = (0.0, 0.0, 0.0, 0.0)
ob_lamp.lineart.crease_threshold = 0.0
ob_camera.location = (7.481, -6.508, 5.344)
ob_camera.rotation_euler = (1.109, 0.01082, 0.8149)
ob_camera.lock_rotations_4d = False
ob_camera.empty_display_type = 'ARROWS'
ob_camera.color = (0.0, 0.0, 0.0, 0.0)
ob_camera.display_type = 'WIRE'
ob_camera.lineart.crease_threshold = 0.0

# ---- collection membership
col_collection_1.objects.link(ob_cylinder_001)
col_collection_1.objects.link(ob_cylinder)
col_collection_1.objects.link(ob_lamp)
col_collection_1.objects.link(ob_camera)

# ---- scene / render settings (as saved in the file)
scene.camera = ob_camera
scene.frame_start = 1; scene.frame_end = 250; scene.frame_set(0)
scene.render.engine = 'BLENDER_EEVEE_NEXT'
scene.render.resolution_percentage = 50
scene.render.dither_intensity = 0.0
scene.cycles.use_denoising = False
scene.cycles.samples = 10
scene.cycles.sampling_pattern = 'TABULATED_SOBOL'
scene.cycles.light_sampling_threshold = 0.0
scene.cycles.use_adaptive_sampling = False
scene.cycles.use_light_tree = False
scene.cycles.blur_glossy = 0.0
scene.cycles.pixel_filter_type = 'GAUSSIAN'
scene.cycles.sample_clamp_indirect = 0.0
scene.view_settings.view_transform = 'Standard'
scene.unit_settings.scale_length = 0.001
bpy.context.view_layer.update()
